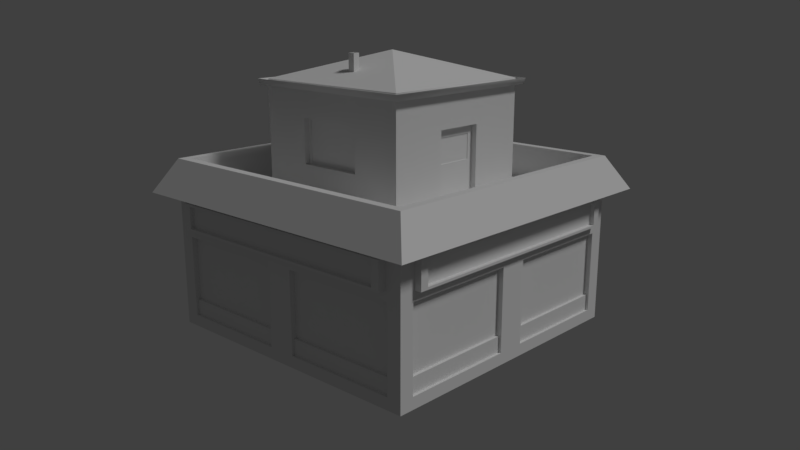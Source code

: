 # Source: Store.blend  (saved by Blender 2.79.0; exported with 4.5.12 LTS)
import bpy
from mathutils import Matrix  # noqa: F401  (used for matrix-valued properties, if any)

bpy.ops.wm.read_factory_settings(use_empty=True)
scene = bpy.context.scene
scene.name = 'Scene'

# ---- collections
col_collection_1 = bpy.data.collections.new('Collection 1'); scene.collection.children.link(col_collection_1)

# ---- materials (node trees are filled in below, after node groups)
mat_matstore2 = bpy.data.materials.new('MATStore2')
mat_matstore2.alpha_threshold = 0.0
mat_matstore2.use_transparent_shadow = False
mat_matstore2.roughness = 0.5

# ---- node groups
ng_auto_smooth = bpy.data.node_groups.new('Auto Smooth', 'GeometryNodeTree')
_s = ng_auto_smooth.interface.new_socket(name='Geometry', in_out='OUTPUT', socket_type='NodeSocketGeometry')
_s = ng_auto_smooth.interface.new_socket(name='Geometry', in_out='INPUT', socket_type='NodeSocketGeometry')
_s = ng_auto_smooth.interface.new_socket(name='Angle', in_out='INPUT', socket_type='NodeSocketFloat')
_s.subtype = 'ANGLE'
_s.min_value = 0.0
_s.max_value = 3.142
ng_auto_smooth.is_modifier = True
_N = ng_auto_smooth.nodes; _L = ng_auto_smooth.links
n0 = _N.new('NodeGroupOutput'); n0.name = 'Group Output'; n0.location = (480, -100)
n1 = _N.new('NodeGroupInput'); n1.name = 'Group Input'; n1.location = (-420, -300)
n2 = _N.new('NodeGroupInput'); n2.name = 'Group Input.001'; n2.location = (-60, -100)
n3 = _N.new('GeometryNodeSetShadeSmooth'); n3.name = 'Set Shade Smooth'; n3.location = (120, -100)
n3.domain = 'EDGE'
n4 = _N.new('GeometryNodeSetShadeSmooth'); n4.name = 'Set Shade Smooth.001'; n4.location = (300, -100)
n5 = _N.new('GeometryNodeInputMeshEdgeAngle'); n5.name = 'Edge Angle'; n5.location = (-420, -220)
n6 = _N.new('GeometryNodeInputEdgeSmooth'); n6.name = 'Is Edge Smooth'; n6.location = (-60, -160)
n7 = _N.new('GeometryNodeInputShadeSmooth'); n7.name = 'Is Face Smooth'; n7.location = (-240, -340)
n8 = _N.new('FunctionNodeBooleanMath'); n8.name = 'Boolean Math'; n8.location = (-60, -220)
n9 = _N.new('FunctionNodeCompare'); n9.name = 'Compare'; n9.location = (-240, -180)
n9.operation = 'LESS_EQUAL'
_L.new(n5.outputs[0], n9.inputs[0])
_L.new(n4.outputs[0], n0.inputs[0])
_L.new(n1.outputs[1], n9.inputs[1])
_L.new(n9.outputs[0], n8.inputs[0])
_L.new(n7.outputs[0], n8.inputs[1])
_L.new(n2.outputs[0], n3.inputs[0])
_L.new(n6.outputs[0], n3.inputs[1])
_L.new(n3.outputs[0], n4.inputs[0])
_L.new(n8.outputs[0], n3.inputs[2])
n0.is_active_output = True

# ---- material node trees

# ---- world
world_world = bpy.data.worlds.new('World'); scene.world = world_world
world_world.color = (0.05088, 0.05088, 0.05088)
world_world.use_sun_shadow = False
world_world.sun_shadow_jitter_overblur = 0.0
world_world.cycles.sampling_method = 'MANUAL'

# ---- cameras
cam_camera = bpy.data.cameras.new('Camera')
cam_camera.clip_end = 100.0
cam_camera.lens = 35.0
cam_camera.sensor_width = 32.0
cam_camera.sensor_height = 18.0
cam_camera.ortho_scale = 7.314
cam_camera.dof.focus_distance = 0.0
cam_camera.dof.aperture_fstop = 128.0

# ---- lights
light_lamp = bpy.data.lights.new('Lamp', 'SUN')
light_lamp.transmission_factor = 0.0
light_lamp.cutoff_distance = 30.0
light_lamp.angle = 0.1993
light_lamp.energy = 1.0
light_lamp.shadow_buffer_clip_start = 1.001
light_lamp.shadow_soft_size = 0.1
light_lamp.shadow_cascade_max_distance = 1000.0

# ---- meshes
me_cube_014 = bpy.data.meshes.new('Cube.014')
me_cube_014.from_pydata([(2.897, -2.965, -2.182), (2.897, -2.965, 0.9444), (-2.53, -2.965, -2.182), (-2.53, -2.965, 0.9444), (2.897, 2.462, -2.182), (2.897, 2.462, 0.9444), (-2.53, 2.462, -2.182), (-2.53, 2.462, 0.9444), (-2.53, -0.2512, 0.9444), (-2.53, -0.2512, -2.182), (2.897, -0.2512, 0.9444), (2.897, -0.2512, -2.182), (0.1838, -2.965, 0.9444), (0.1838, -2.965, -2.182), (0.1838, 2.462, 0.9444), (0.1838, 2.462, -2.182), (-2.53, 2.191, -0.4644), (-2.53, 2.191, -1.967), (-2.53, 0.02018, -1.967), (-2.53, 0.02018, -0.4644), (-2.53, -2.693, -0.4644), (-2.53, -2.693, -1.967), (-2.53, -0.5225, -1.967), (-2.53, -0.5225, -0.4644), (-2.258, -2.965, -0.4644), (-2.258, -2.965, -1.967), (-0.08758, -2.965, -1.967), (-0.08758, -2.965, -0.4644), (0.4551, -2.965, -1.967), (2.626, -2.965, -1.967), (2.626, -2.965, -0.4644), (0.4551, -2.965, -0.4644), (2.897, -2.693, -1.967), (2.897, -2.693, -0.4644), (2.897, -0.5225, -1.967), (2.897, -0.5225, -0.4644), (2.897, 2.191, -0.4644), (2.897, 2.191, -1.967), (2.897, 0.02018, -1.967), (2.897, 0.02018, -0.4644), (2.626, 2.462, -0.4644), (2.626, 2.462, -1.967), (0.4551, 2.462, -1.967), (0.4551, 2.462, -0.4644), (-1.716, 2.462, -0.4644), (-1.716, 2.462, -2.182), (-0.6303, 2.462, -2.182), (-0.6303, 2.462, -0.4644), (-0.6303, 2.462, -1.971), (-1.716, 2.462, -1.962), (-2.43, 2.191, -0.4644), (-2.43, 0.02018, -0.4644), (-2.43, -2.693, -0.4644), (-2.43, -0.5225, -0.4644), (2.797, -2.693, -0.4644), (2.797, -0.5225, -0.4644), (2.797, 2.191, -0.4644), (2.797, 0.02018, -0.4644), (-2.258, -2.865, -0.4644), (-0.08758, -2.865, -0.4644), (2.626, -2.865, -0.4644), (0.4551, -2.865, -0.4644), (2.626, 2.362, -0.4644), (0.4551, 2.362, -0.4644), (-0.6303, 2.362, -1.971), (-1.716, 2.362, -1.962), (-0.6303, 2.362, -0.4644), (-1.716, 2.362, -0.4644), (0.1838, -2.808, 0.9444), (-2.373, -2.808, 0.9444), (-2.373, -0.2512, 0.9444), (-2.373, 2.305, 0.9444), (0.1838, 2.305, 0.9444), (2.74, 2.305, 0.9444), (2.74, -0.2512, 0.9444), (2.74, -2.808, 0.9444), (3.255, -3.323, 0.3242), (0.1838, -2.808, 0.3248), (-2.373, -2.808, 0.3248), (-2.373, -0.2512, 0.3248), (-2.373, 2.305, 0.3248), (0.1838, 2.305, 0.3248), (2.74, 2.305, 0.3248), (2.74, -0.2512, 0.3248), (2.74, -2.808, 0.3248), (0.1838, -0.2512, 0.3248), (-2.888, -3.323, 0.3242), (-2.888, 2.821, 0.3242), (3.255, 2.821, 0.3242), (-2.888, -0.2512, 0.3242), (3.255, -0.2512, 0.3242), (0.1838, -3.323, 0.3242), (0.1838, 2.821, 0.3242), (-2.53, -2.965, 0.3242), (-2.53, 2.462, 0.3242), (2.897, 2.462, 0.3242), (-2.53, -0.2512, 0.3242), (2.897, -0.2512, 0.3242), (0.1838, -2.965, 0.3242), (0.1838, 2.462, 0.3242), (2.897, -2.965, 0.3242), (0.1838, 2.462, -1.968), (-2.53, 2.462, -1.967), (0.1838, 2.462, -0.4644), (-2.53, 2.462, -0.4644), (-0.5489, 2.462, -0.6149), (-0.5489, 2.462, -1.82), (0.1024, 2.462, -0.6149), (0.1024, 2.462, -1.818), (-1.797, 2.462, -0.6144), (-1.797, 2.462, -1.813), (-2.448, 2.462, -0.6144), (-2.448, 2.462, -1.816), (-0.5489, 2.358, -0.6149), (0.1024, 2.358, -0.6149), (-1.797, 2.358, -0.6144), (-2.448, 2.358, -0.6144), (-2.43, 2.191, -1.675), (-2.43, 0.02018, -1.675), (-2.43, -2.693, -1.675), (-2.43, -0.5225, -1.675), (2.797, -2.693, -1.675), (2.797, -0.5225, -1.675), (2.797, 2.191, -1.675), (2.797, 0.02018, -1.675), (-2.258, -2.865, -1.675), (-0.08758, -2.865, -1.675), (2.626, -2.865, -1.675), (0.4551, -2.865, -1.675), (2.626, 2.362, -1.675), (0.4551, 2.362, -1.675), (-0.5489, 2.358, -1.586), (0.1024, 2.358, -1.584), (-1.797, 2.358, -1.58), (-2.448, 2.358, -1.583), (-0.08758, -2.915, -1.967), (-2.258, -2.915, -1.967), (-2.258, -2.915, -1.675), (-0.08758, -2.915, -1.675), (2.626, -2.915, -1.967), (0.4551, -2.915, -1.967), (2.626, -2.915, -1.675), (0.4551, -2.915, -1.675), (-2.48, -2.693, -1.967), (-2.48, -0.5225, -1.967), (-2.48, -0.5225, -1.675), (-2.48, -2.693, -1.675), (-2.48, 2.191, -1.967), (-2.48, 0.02018, -1.967), (-2.48, 0.02018, -1.675), (-2.48, 2.191, -1.675), (-2.448, 2.41, -1.816), (-1.797, 2.41, -1.813), (-2.448, 2.41, -1.583), (-1.797, 2.41, -1.58), (-0.5489, 2.41, -1.82), (0.1024, 2.41, -1.818), (0.1024, 2.41, -1.584), (-0.5489, 2.41, -1.586), (2.626, 2.412, -1.967), (0.4551, 2.412, -1.967), (0.4551, 2.412, -1.675), (2.626, 2.412, -1.675), (2.847, 0.02018, -1.967), (2.847, 2.191, -1.967), (2.847, 2.191, -1.675), (2.847, 0.02018, -1.675), (2.847, -2.693, -1.967), (2.847, -0.5225, -1.967), (2.847, -0.5225, -1.675), (2.847, -2.693, -1.675), (-0.7388, 2.362, -0.5854), (-1.607, 2.362, -0.5854), (-0.7388, 2.362, -1.556), (-1.607, 2.362, -1.551), (-0.7388, 2.305, -0.5854), (-1.607, 2.305, -0.5854), (-0.7388, 2.305, -1.556), (-1.607, 2.305, -1.551), (-1.366, -1.786, 0.3544), (-1.366, -1.786, 2.354), (-1.366, 1.281, 0.3544), (-1.366, 1.281, 2.354), (1.702, -1.786, 0.3544), (1.702, -1.786, 2.354), (1.702, 1.281, 0.3544), (1.702, 1.281, 2.354), (-0.4454, 1.281, 1.754), (-0.4454, 1.281, 0.9544), (0.7816, 1.281, 1.754), (0.7816, 1.281, 0.9544), (-0.4454, -1.786, 0.9544), (-0.4454, -1.786, 1.754), (0.7816, -1.786, 1.754), (0.7816, -1.786, 0.9544), (-1.366, -0.866, 0.9544), (-1.366, -0.866, 1.754), (-1.366, 0.3611, 1.754), (-1.366, 0.3611, 0.9544), (1.702, 0.2077, 1.654), (1.702, -0.7126, 1.654), (1.702, -0.7126, 0.3544), (1.702, 0.2077, 0.3544), (1.602, 0.2077, 1.654), (1.602, -0.7126, 1.654), (1.602, -0.7126, 0.3544), (1.602, 0.2077, 0.3544), (-0.4454, -1.686, 0.9544), (-0.4454, -1.686, 1.754), (0.7816, -1.686, 1.754), (0.7816, -1.686, 0.9544), (-1.266, -0.866, 0.9544), (-1.266, -0.866, 1.754), (-1.266, 0.3611, 1.754), (-1.266, 0.3611, 0.9544), (-0.4454, 1.181, 1.754), (-0.4454, 1.181, 0.9544), (0.7816, 1.181, 1.754), (0.7816, 1.181, 0.9544), (-0.3841, 1.181, 1.714), (-0.3841, 1.181, 0.9944), (0.7202, 1.181, 1.714), (0.7202, 1.181, 0.9944), (-1.266, -0.8046, 0.9944), (-1.266, -0.8046, 1.714), (-1.266, 0.2997, 1.714), (-1.266, 0.2997, 0.9944), (-0.3841, -1.686, 0.9944), (-0.3841, -1.686, 1.714), (0.7202, -1.686, 1.714), (0.7202, -1.686, 0.9944), (1.602, 0.09793, 1.502), (1.602, -0.6028, 1.502), (1.602, -0.6028, 1.054), (1.602, 0.09793, 1.054), (1.592, 0.09793, 1.502), (1.592, -0.6028, 1.502), (1.592, -0.6028, 1.054), (1.592, 0.09793, 1.054), (-0.3841, -1.676, 0.9944), (-0.3841, -1.676, 1.714), (0.7202, -1.676, 1.714), (0.7202, -1.676, 0.9944), (-1.256, -0.8046, 0.9944), (-1.256, -0.8046, 1.714), (-1.256, 0.2997, 1.714), (-1.256, 0.2997, 0.9944), (-0.3841, 1.171, 1.714), (-0.3841, 1.171, 0.9944), (0.7202, 1.171, 1.714), (0.7202, 1.171, 0.9944), (-1.716, 2.625, -2.177), (-0.631, 2.625, -2.186), (-0.631, 2.462, -2.062), (-1.716, 2.462, -2.054), (-0.631, 2.625, -2.062), (-1.716, 2.625, -2.054), (0.1681, -0.2525, 2.847), (0.09545, -1.237, 2.33), (0.09545, -1.237, 2.842), (0.09545, -1.112, 2.33), (0.09545, -1.112, 2.842), (0.2196, -1.237, 2.33), (0.2196, -1.237, 2.842), (0.2196, -1.112, 2.33), (0.2196, -1.112, 2.842), (0.1142, -1.218, 2.842), (0.1142, -1.131, 2.842), (0.2008, -1.131, 2.842), (0.2008, -1.218, 2.842), (0.1142, -1.218, 2.597), (0.1142, -1.131, 2.597), (0.2008, -1.131, 2.597), (0.2008, -1.218, 2.597), (-2.214, 2.383, -0.2925), (-2.214, 2.383, 0.2034), (-2.214, 2.587, -0.2925), (-2.214, 2.587, 0.2034), (2.597, 2.383, -0.2925), (2.597, 2.383, 0.2034), (2.597, 2.587, -0.2925), (2.597, 2.587, 0.2034), (-2.064, 2.587, 0.1597), (-2.064, 2.587, -0.2488), (2.447, 2.587, 0.1597), (2.447, 2.587, -0.2488), (-2.064, 2.509, 0.1597), (-2.064, 2.509, -0.2488), (2.447, 2.509, 0.1597), (2.447, 2.509, -0.2488), (2.597, -2.899, -0.2925), (2.597, -2.899, 0.2034), (2.597, -3.103, -0.2925), (2.597, -3.103, 0.2034), (-2.214, -2.899, -0.2925), (-2.214, -2.899, 0.2034), (-2.214, -3.103, -0.2925), (-2.214, -3.103, 0.2034), (2.447, -3.103, 0.1597), (2.447, -3.103, -0.2488), (-2.064, -3.103, 0.1597), (-2.064, -3.103, -0.2488), (2.447, -3.025, 0.1597), (2.447, -3.025, -0.2488), (-2.064, -3.025, 0.1597), (-2.064, -3.025, -0.2488), (2.819, 2.145, -0.2925), (2.819, 2.145, 0.2034), (3.023, 2.145, -0.2925), (3.023, 2.145, 0.2034), (2.819, -2.666, -0.2925), (2.819, -2.666, 0.2034), (3.023, -2.666, -0.2925), (3.023, -2.666, 0.2034), (3.023, 1.995, 0.1597), (3.023, 1.995, -0.2488), (3.023, -2.516, 0.1597), (3.023, -2.516, -0.2488), (2.945, 1.995, 0.1597), (2.945, 1.995, -0.2488), (2.945, -2.516, 0.1597), (2.945, -2.516, -0.2488), (-2.459, -2.666, -0.2925), (-2.459, -2.666, 0.2034), (-2.663, -2.666, -0.2925), (-2.663, -2.666, 0.2034), (-2.459, 2.145, -0.2925), (-2.459, 2.145, 0.2034), (-2.663, 2.145, -0.2925), (-2.663, 2.145, 0.2034), (-2.663, -2.516, 0.1597), (-2.663, -2.516, -0.2488), (-2.663, 1.995, 0.1597), (-2.663, 1.995, -0.2488), (-2.585, -2.516, 0.1597), (-2.585, -2.516, -0.2488), (-2.585, 1.995, 0.1597), (-2.585, 1.995, -0.2488), (-1.498, 1.409, 2.352), (1.834, 1.409, 2.352), (-1.473, 1.384, 2.242), (1.809, 1.384, 2.242), (-1.391, 1.302, 2.242), (1.727, 1.302, 2.242), (-1.366, 1.277, 2.352), (1.702, 1.277, 2.352), (1.834, -1.914, 2.352), (-1.498, -1.914, 2.352), (1.809, -1.889, 2.242), (-1.473, -1.889, 2.242), (1.727, -1.807, 2.242), (-1.391, -1.807, 2.242), (1.702, -1.782, 2.352), (-1.366, -1.782, 2.352), (3.255, -3.323, 0.3242), (3.255, -3.323, 0.3242), (3.255, -3.323, 0.3242), (2.897, -2.965, 0.9444), (2.897, -2.965, 0.9444), (2.897, -2.965, 0.9444), (0.1838, -2.965, 0.9444), (-2.53, -2.965, 0.9444), (-2.53, -2.965, 0.9444), (-2.53, -2.965, 0.9444), (2.897, -2.965, -2.182), (-2.53, -0.2512, 0.9444), (-2.53, 2.462, 0.9444), (-2.53, 2.462, 0.9444), (-2.53, 2.462, 0.9444), (-2.53, 2.462, -1.967), (-2.53, 2.462, -1.967), (-2.53, 2.462, -2.182), (-2.53, -2.965, -2.182), (0.1838, 2.462, 0.9444), (2.897, 2.462, 0.9444), (2.897, 2.462, 0.9444), (2.897, 2.462, 0.9444), (-0.6303, 2.462, -1.971), (-0.6303, 2.462, -1.971), (-0.6303, 2.462, -1.971), (-1.716, 2.462, -1.962), (-1.716, 2.462, -1.962), (-1.716, 2.462, -1.962), (2.897, -0.2512, 0.9444), (2.897, 2.462, -2.182), (-2.373, -2.808, 0.9444), (-2.373, -2.808, 0.9444), (-2.373, -2.808, 0.9444), (0.1838, 2.462, -2.182), (-2.373, 2.305, 0.9444), (-2.373, 2.305, 0.9444), (-2.373, 2.305, 0.9444), (0.1838, 2.462, -1.968), (0.1838, 2.462, -1.968), (0.1838, 2.462, -1.968), (-2.53, 2.191, -1.967), (-2.53, 2.191, -1.967), (-2.53, 0.02018, -1.967), (-2.53, 0.02018, -1.967), (-2.53, 2.191, -0.4644), (-2.53, 2.191, -0.4644), (-2.53, 0.02018, -0.4644), (-2.53, 0.02018, -0.4644), (-2.53, -0.5225, -1.967), (-2.53, -0.5225, -1.967), (-2.53, -2.693, -1.967), (-2.53, -2.693, -1.967), (-2.53, -0.5225, -0.4644), (-2.53, -0.5225, -0.4644), (-2.53, -2.693, -0.4644), (-2.53, -2.693, -0.4644), (-2.258, -2.965, -1.967), (-2.258, -2.965, -1.967), (-0.08758, -2.965, -1.967), (-0.08758, -2.965, -1.967), (-2.258, -2.965, -0.4644), (-2.258, -2.965, -0.4644), (-0.08758, -2.965, -0.4644), (-0.08758, -2.965, -0.4644), (0.4551, -2.965, -1.967), (0.4551, -2.965, -1.967), (2.626, -2.965, -1.967), (2.626, -2.965, -1.967), (0.4551, -2.965, -0.4644), (0.4551, -2.965, -0.4644), (2.626, -2.965, -0.4644), (2.626, -2.965, -0.4644), (2.897, -2.693, -1.967), (2.897, -2.693, -1.967), (2.897, -0.5225, -1.967), (2.897, -0.5225, -1.967), (2.897, -2.693, -0.4644), (2.897, -2.693, -0.4644), (2.897, -0.5225, -0.4644), (2.897, -0.5225, -0.4644), (2.897, 0.02018, -1.967), (2.897, 0.02018, -1.967), (2.897, 2.191, -1.967), (2.897, 2.191, -1.967), (2.897, 0.02018, -0.4644), (2.897, 0.02018, -0.4644), (2.897, 2.191, -0.4644), (2.897, 2.191, -0.4644), (2.626, 2.462, -1.967), (2.626, 2.462, -1.967), (0.4551, 2.462, -1.967), (0.4551, 2.462, -1.967), (0.4551, 2.462, -1.967), (2.626, 2.462, -0.4644), (2.626, 2.462, -0.4644), (0.4551, 2.462, -0.4644), (0.4551, 2.462, -0.4644), (0.4551, 2.462, -0.4644), (-1.716, 2.462, -2.182), (-1.716, 2.462, -2.054), (-1.716, 2.462, -2.054), (-0.631, 2.462, -2.062), (-0.631, 2.462, -2.062), (-0.6303, 2.462, -0.4644), (-0.6303, 2.462, -0.4644), (-0.6303, 2.462, -0.4644), (-1.716, 2.462, -0.4644), (-1.716, 2.462, -0.4644), (-1.716, 2.462, -0.4644), (-0.6303, 2.462, -2.182), (-2.43, 2.191, -0.4644), (-2.43, 2.191, -0.4644), (-2.43, 0.02018, -0.4644), (-2.43, 0.02018, -0.4644), (-2.43, -0.5225, -0.4644), (-2.43, -0.5225, -0.4644), (-2.43, -2.693, -0.4644), (-2.43, -2.693, -0.4644), (-2.48, -2.693, -1.967), (-2.48, -2.693, -1.967), (-2.48, 0.02018, -1.967), (-2.48, 0.02018, -1.967), (2.797, -2.693, -1.675), (2.797, -2.693, -1.675), (2.797, -2.693, -0.4644), (2.797, -2.693, -0.4644), (2.797, -0.5225, -0.4644), (2.797, -0.5225, -0.4644), (2.797, 0.02018, -0.4644), (2.797, 0.02018, -0.4644), (2.797, 2.191, -0.4644), (2.797, 2.191, -0.4644), (2.847, -0.5225, -1.967), (2.847, -0.5225, -1.967), (-2.258, -2.865, -0.4644), (-2.258, -2.865, -0.4644), (-0.08758, -2.865, -0.4644), (-0.08758, -2.865, -0.4644), (2.626, -2.865, -1.675), (2.626, -2.865, -1.675), (2.626, -2.865, -0.4644), (2.626, -2.865, -0.4644), (0.4551, -2.865, -0.4644), (0.4551, -2.865, -0.4644), (-0.08758, -2.915, -1.967), (-0.08758, -2.915, -1.967), (-2.258, -2.915, -1.967), (-2.258, -2.915, -1.967), (0.4551, -2.915, -1.967), (0.4551, -2.915, -1.967), (2.626, 2.362, -0.4644), (2.626, 2.362, -0.4644), (0.4551, 2.362, -0.4644), (0.4551, 2.362, -0.4644), (0.1024, 2.41, -1.584), (0.1024, 2.41, -1.584), (-0.5489, 2.41, -1.586), (-0.5489, 2.41, -1.586), (0.4551, 2.412, -1.967), (0.4551, 2.412, -1.967), (-0.6303, 2.362, -1.971), (-0.6303, 2.362, -1.971), (-1.716, 2.362, -1.962), (-1.716, 2.362, -1.962), (-0.6303, 2.362, -0.4644), (-0.6303, 2.362, -0.4644), (-1.716, 2.362, -0.4644), (-1.716, 2.362, -0.4644), (0.1838, -2.808, 0.9444), (-2.373, -0.2512, 0.9444), (0.1838, 2.305, 0.9444), (2.74, 2.305, 0.9444), (2.74, 2.305, 0.9444), (2.74, 2.305, 0.9444), (2.74, -0.2512, 0.9444), (2.74, -2.808, 0.9444), (2.74, -2.808, 0.9444), (2.74, -2.808, 0.9444), (-2.373, -2.808, 0.3248), (-2.373, -2.808, 0.3248), (-2.373, 2.305, 0.3248), (-2.373, 2.305, 0.3248), (0.1838, -2.808, 0.3248), (-2.373, -0.2512, 0.3248), (0.1838, 2.305, 0.3248), (2.74, 2.305, 0.3248), (2.74, 2.305, 0.3248), (2.74, -0.2512, 0.3248), (2.74, -2.808, 0.3248), (2.74, -2.808, 0.3248), (2.897, -2.965, 0.3242), (2.897, -2.965, 0.3242), (2.897, -2.965, 0.3242), (-2.888, -3.323, 0.3242), (-2.888, -3.323, 0.3242), (-2.888, -3.323, 0.3242), (-2.888, 2.821, 0.3242), (-2.888, 2.821, 0.3242), (-2.888, 2.821, 0.3242), (3.255, 2.821, 0.3242), (3.255, 2.821, 0.3242), (3.255, 2.821, 0.3242), (0.1838, 2.821, 0.3242), (0.1838, -3.323, 0.3242), (3.255, -0.2512, 0.3242), (-2.888, -0.2512, 0.3242), (-2.53, -2.965, 0.3242), (-2.53, -2.965, 0.3242), (-2.53, -2.965, 0.3242), (-2.53, 2.462, 0.3242), (-2.53, 2.462, 0.3242), (-2.53, 2.462, 0.3242), (2.897, 2.462, 0.3242), (2.897, 2.462, 0.3242), (2.897, 2.462, 0.3242), (0.1838, 2.462, 0.3242), (0.1838, -2.965, 0.3242), (2.897, -0.2512, 0.3242), (-2.53, -0.2512, 0.3242), (0.1838, 2.462, -0.4644), (0.1838, 2.462, -0.4644), (-2.53, 2.462, -0.4644), (-2.53, 2.462, -0.4644), (0.1024, 2.462, -1.818), (0.1024, 2.462, -1.818), (-0.5489, 2.462, -1.82), (-0.5489, 2.462, -1.82), (0.1024, 2.462, -0.6149), (0.1024, 2.462, -0.6149), (-0.5489, 2.462, -0.6149), (-0.5489, 2.462, -0.6149), (-2.448, 2.462, -1.816), (-2.448, 2.462, -1.816), (-1.797, 2.462, -1.813), (-1.797, 2.462, -1.813), (-2.448, 2.462, -0.6144), (-2.448, 2.462, -0.6144), (-1.797, 2.462, -0.6144), (-1.797, 2.462, -0.6144), (0.1024, 2.358, -0.6149), (0.1024, 2.358, -0.6149), (-0.5489, 2.358, -0.6149), (-0.5489, 2.358, -0.6149), (-2.448, 2.358, -0.6144), (-2.448, 2.358, -0.6144), (-1.797, 2.358, -0.6144), (-1.797, 2.358, -0.6144), (-1.797, 2.41, -1.813), (-1.797, 2.41, -1.813), (0.1024, 2.41, -1.818), (0.1024, 2.41, -1.818), (-2.43, 2.191, -1.675), (-2.43, 2.191, -1.675), (-2.43, 0.02018, -1.675), (-2.43, 0.02018, -1.675), (-2.43, -2.693, -1.675), (-2.43, -2.693, -1.675), (-2.43, -0.5225, -1.675), (-2.43, -0.5225, -1.675), (2.797, -0.5225, -1.675), (2.797, -0.5225, -1.675), (2.797, 2.191, -1.675), (2.797, 2.191, -1.675), (2.797, 0.02018, -1.675), (2.797, 0.02018, -1.675), (-2.258, -2.865, -1.675), (-2.258, -2.865, -1.675), (-0.08758, -2.865, -1.675), (-0.08758, -2.865, -1.675), (0.4551, -2.865, -1.675), (0.4551, -2.865, -1.675), (2.626, 2.362, -1.675), (2.626, 2.362, -1.675), (0.4551, 2.362, -1.675), (0.4551, 2.362, -1.675), (-0.5489, 2.358, -1.586), (-0.5489, 2.358, -1.586), (0.1024, 2.358, -1.584), (0.1024, 2.358, -1.584), (-1.797, 2.358, -1.58), (-1.797, 2.358, -1.58), (-2.448, 2.358, -1.583), (-2.448, 2.358, -1.583), (-2.448, 2.41, -1.583), (-2.448, 2.41, -1.583), (-1.797, 2.41, -1.58), (-1.797, 2.41, -1.58), (0.4551, 2.412, -1.675), (0.4551, 2.412, -1.675), (2.626, 2.412, -1.675), (2.626, 2.412, -1.675), (2.626, -2.915, -1.675), (2.626, -2.915, -1.675), (-2.258, -2.915, -1.675), (-2.258, -2.915, -1.675), (0.4551, -2.915, -1.675), (0.4551, -2.915, -1.675), (2.847, 2.191, -1.675), (2.847, 2.191, -1.675), (2.847, -0.5225, -1.675), (2.847, -0.5225, -1.675), (-2.48, 0.02018, -1.675), (-2.48, 0.02018, -1.675), (-2.48, 2.191, -1.675), (-2.48, 2.191, -1.675), (-2.48, -0.5225, -1.675), (-2.48, -0.5225, -1.675), (2.847, 0.02018, -1.675), (2.847, 0.02018, -1.675), (2.847, -2.693, -1.675), (2.847, -2.693, -1.675), (-0.08758, -2.915, -1.675), (-0.08758, -2.915, -1.675), (-2.48, -2.693, -1.675), (-2.48, -2.693, -1.675), (2.626, -2.915, -1.967), (2.626, -2.915, -1.967), (-2.48, -0.5225, -1.967), (-2.48, -0.5225, -1.967), (-2.48, 2.191, -1.967), (-2.48, 2.191, -1.967), (-2.448, 2.41, -1.816), (-2.448, 2.41, -1.816), (-0.5489, 2.41, -1.82), (-0.5489, 2.41, -1.82), (2.626, 2.412, -1.967), (2.626, 2.412, -1.967), (2.847, 0.02018, -1.967), (2.847, 0.02018, -1.967), (2.847, 2.191, -1.967), (2.847, 2.191, -1.967), (2.847, -2.693, -1.967), (2.847, -2.693, -1.967), (-0.7388, 2.362, -0.5854), (-0.7388, 2.362, -0.5854), (-1.607, 2.362, -0.5854), (-1.607, 2.362, -0.5854), (-0.7388, 2.362, -1.556), (-0.7388, 2.362, -1.556), (-1.607, 2.362, -1.551), (-1.607, 2.362, -1.551), (-0.7388, 2.305, -0.5854), (-0.7388, 2.305, -0.5854), (-1.607, 2.305, -0.5854), (-1.607, 2.305, -0.5854), (-0.7388, 2.305, -1.556), (-0.7388, 2.305, -1.556), (-1.607, 2.305, -1.551), (-1.607, 2.305, -1.551), (-1.366, -1.786, 0.3544), (-1.366, -1.786, 0.3544), (-1.366, -1.786, 0.3544), (-1.366, -1.786, 2.354), (-1.366, -1.786, 2.354), (-1.366, -1.786, 2.354), (-1.366, -1.786, 2.354), (-1.366, -1.786, 2.354), (-1.366, 1.281, 2.354), (-1.366, 1.281, 2.354), (-1.366, 1.281, 2.354), (-1.366, 1.281, 2.354), (-1.366, 1.281, 0.3544), (-1.366, 1.281, 0.3544), (1.702, 1.281, 2.354), (1.702, 1.281, 2.354), (1.702, 1.281, 2.354), (1.702, 1.281, 0.3544), (1.702, -1.786, 2.354), (1.702, -1.786, 2.354), (1.702, -1.786, 2.354), (1.702, -1.786, 2.354), (1.702, -1.786, 0.3544), (1.702, -1.786, 0.3544), (1.702, 0.2077, 0.3544), (-0.4454, 1.281, 1.754), (-0.4454, 1.281, 1.754), (-0.4454, 1.281, 0.9544), (-0.4454, 1.281, 0.9544), (0.7816, 1.281, 1.754), (0.7816, 1.281, 1.754), (0.7816, 1.281, 0.9544), (0.7816, 1.281, 0.9544), (-0.4454, -1.786, 0.9544), (-0.4454, -1.786, 0.9544), (-0.4454, -1.786, 0.9544), (-0.4454, -1.786, 1.754), (-0.4454, -1.786, 1.754), (-0.4454, -1.786, 1.754), (0.7816, -1.786, 1.754), (0.7816, -1.786, 1.754), (0.7816, -1.786, 1.754), (0.7816, -1.786, 0.9544), (0.7816, -1.786, 0.9544), (0.7816, -1.786, 0.9544), (-1.366, -0.866, 0.9544), (-1.366, -0.866, 0.9544), (-1.366, -0.866, 0.9544), (-1.366, -0.866, 1.754), (-1.366, -0.866, 1.754), (-1.366, -0.866, 1.754), (-1.366, 0.3611, 1.754), (-1.366, 0.3611, 1.754), (-1.366, 0.3611, 1.754), (-1.366, 0.3611, 0.9544), (-1.366, 0.3611, 0.9544), (-1.366, 0.3611, 0.9544), (1.702, 0.2077, 1.654), (1.702, 0.2077, 1.654), (1.702, -0.7126, 1.654), (1.702, -0.7126, 1.654), (1.702, -0.7126, 0.3544), (-0.3841, 1.181, 1.714), (-0.3841, 1.181, 1.714), (-0.3841, 1.181, 1.714), (-0.3841, 1.181, 0.9944), (-0.3841, 1.181, 0.9944), (-0.3841, 1.181, 0.9944), (1.602, 0.2077, 1.654), (1.602, 0.2077, 1.654), (1.602, -0.7126, 1.654), (1.602, -0.7126, 1.654), (1.602, -0.7126, 0.3544), (1.602, 0.2077, 0.3544), (-0.4454, -1.686, 0.9544), (-0.4454, -1.686, 0.9544), (-0.4454, -1.686, 0.9544), (-0.4454, -1.686, 1.754), (-0.4454, -1.686, 1.754), (-0.4454, -1.686, 1.754), (0.7816, -1.686, 1.754), (0.7816, -1.686, 1.754), (0.7816, -1.686, 1.754), (0.7816, -1.686, 0.9544), (0.7816, -1.686, 0.9544), (0.7816, -1.686, 0.9544), (-1.266, -0.866, 0.9544), (-1.266, -0.866, 0.9544), (-1.266, -0.866, 0.9544), (-1.266, -0.866, 1.754), (-1.266, -0.866, 1.754), (-1.266, -0.866, 1.754), (-1.266, 0.3611, 1.754), (-1.266, 0.3611, 1.754), (-1.266, 0.3611, 1.754), (-1.266, 0.3611, 0.9544), (-1.266, 0.3611, 0.9544), (-1.266, 0.3611, 0.9544), (-0.4454, 1.181, 1.754), (-0.4454, 1.181, 1.754), (-0.4454, 1.181, 1.754), (-0.4454, 1.181, 0.9544), (-0.4454, 1.181, 0.9544), (-0.4454, 1.181, 0.9544), (0.7816, 1.181, 1.754), (0.7816, 1.181, 1.754), (0.7816, 1.181, 1.754), (0.7816, 1.181, 0.9544), (0.7816, 1.181, 0.9544), (0.7816, 1.181, 0.9544), (0.7202, 1.181, 1.714), (0.7202, 1.181, 1.714), (0.7202, 1.181, 1.714), (0.7202, 1.181, 0.9944), (0.7202, 1.181, 0.9944), (0.7202, 1.181, 0.9944), (-1.266, -0.8046, 0.9944), (-1.266, -0.8046, 0.9944), (-1.266, -0.8046, 0.9944), (-1.266, -0.8046, 1.714), (-1.266, -0.8046, 1.714), (-1.266, -0.8046, 1.714), (-1.266, 0.2997, 1.714), (-1.266, 0.2997, 1.714), (-1.266, 0.2997, 1.714), (-1.266, 0.2997, 0.9944), (-1.266, 0.2997, 0.9944), (-1.266, 0.2997, 0.9944), (-0.3841, -1.686, 0.9944), (-0.3841, -1.686, 0.9944), (-0.3841, -1.686, 0.9944), (-0.3841, -1.686, 1.714), (-0.3841, -1.686, 1.714), (-0.3841, -1.686, 1.714), (0.7202, -1.686, 1.714), (0.7202, -1.686, 1.714), (0.7202, -1.686, 1.714), (0.7202, -1.686, 0.9944), (0.7202, -1.686, 0.9944), (0.7202, -1.686, 0.9944), (1.602, 0.09793, 1.502), (1.602, 0.09793, 1.502), (1.602, -0.6028, 1.502), (1.602, -0.6028, 1.502), (1.602, -0.6028, 1.054), (1.602, -0.6028, 1.054), (1.602, 0.09793, 1.054), (1.602, 0.09793, 1.054), (1.592, 0.09793, 1.502), (1.592, 0.09793, 1.502), (1.592, -0.6028, 1.502), (1.592, -0.6028, 1.502), (1.592, -0.6028, 1.054), (1.592, -0.6028, 1.054), (1.592, 0.09793, 1.054), (1.592, 0.09793, 1.054), (-0.3841, -1.676, 0.9944), (-0.3841, -1.676, 0.9944), (-0.3841, -1.676, 1.714), (-0.3841, -1.676, 1.714), (0.7202, -1.676, 1.714), (0.7202, -1.676, 1.714), (0.7202, -1.676, 0.9944), (0.7202, -1.676, 0.9944), (-1.256, -0.8046, 0.9944), (-1.256, -0.8046, 0.9944), (-1.256, -0.8046, 1.714), (-1.256, -0.8046, 1.714), (-1.256, 0.2997, 1.714), (-1.256, 0.2997, 1.714), (-1.256, 0.2997, 0.9944), (-1.256, 0.2997, 0.9944), (-0.3841, 1.171, 1.714), (-0.3841, 1.171, 1.714), (-0.3841, 1.171, 0.9944), (-0.3841, 1.171, 0.9944), (0.7202, 1.171, 1.714), (0.7202, 1.171, 1.714), (0.7202, 1.171, 0.9944), (0.7202, 1.171, 0.9944), (-0.631, 2.625, -2.186), (-1.716, 2.625, -2.177), (-1.716, 2.625, -2.054), (-1.716, 2.625, -2.054), (-0.631, 2.625, -2.062), (-0.631, 2.625, -2.062), (0.1681, -0.2525, 2.847), (0.1681, -0.2525, 2.847), (0.1681, -0.2525, 2.847), (0.09545, -1.237, 2.33), (0.09545, -1.237, 2.842), (0.09545, -1.237, 2.842), (0.09545, -1.237, 2.842), (0.09545, -1.112, 2.842), (0.09545, -1.112, 2.842), (0.09545, -1.112, 2.842), (0.09545, -1.112, 2.33), (0.2196, -1.112, 2.842), (0.2196, -1.112, 2.842), (0.2196, -1.112, 2.842), (0.2196, -1.112, 2.33), (0.2196, -1.237, 2.842), (0.2196, -1.237, 2.842), (0.2196, -1.237, 2.842), (0.2196, -1.237, 2.33), (0.1142, -1.218, 2.842), (0.1142, -1.218, 2.842), (0.1142, -1.218, 2.842), (0.1142, -1.131, 2.842), (0.1142, -1.131, 2.842), (0.1142, -1.131, 2.842), (0.2008, -1.131, 2.842), (0.2008, -1.131, 2.842), (0.2008, -1.131, 2.842), (0.2008, -1.218, 2.842), (0.2008, -1.218, 2.842), (0.2008, -1.218, 2.842), (0.1142, -1.218, 2.597), (0.1142, -1.218, 2.597), (0.1142, -1.131, 2.597), (0.1142, -1.131, 2.597), (0.2008, -1.131, 2.597), (0.2008, -1.131, 2.597), (0.2008, -1.218, 2.597), (0.2008, -1.218, 2.597), (-2.214, 2.383, -0.2925), (-2.214, 2.383, 0.2034), (-2.214, 2.587, 0.2034), (-2.214, 2.587, 0.2034), (-2.214, 2.587, 0.2034), (-2.214, 2.587, -0.2925), (-2.214, 2.587, -0.2925), (-2.214, 2.587, -0.2925), (2.597, 2.587, 0.2034), (2.597, 2.587, 0.2034), (2.597, 2.587, 0.2034), (2.597, 2.587, -0.2925), (2.597, 2.587, -0.2925), (2.597, 2.587, -0.2925), (2.597, 2.383, 0.2034), (2.597, 2.383, -0.2925), (-2.064, 2.587, 0.1597), (-2.064, 2.587, 0.1597), (-2.064, 2.587, 0.1597), (-2.064, 2.587, -0.2488), (-2.064, 2.587, -0.2488), (-2.064, 2.587, -0.2488), (2.447, 2.587, 0.1597), (2.447, 2.587, 0.1597), (2.447, 2.587, 0.1597), (2.447, 2.587, -0.2488), (2.447, 2.587, -0.2488), (2.447, 2.587, -0.2488), (-2.064, 2.509, 0.1597), (-2.064, 2.509, 0.1597), (-2.064, 2.509, -0.2488), (-2.064, 2.509, -0.2488), (2.447, 2.509, 0.1597), (2.447, 2.509, 0.1597), (2.447, 2.509, -0.2488), (2.447, 2.509, -0.2488), (2.597, -2.899, -0.2925), (2.597, -2.899, 0.2034), (2.597, -3.103, 0.2034), (2.597, -3.103, 0.2034), (2.597, -3.103, 0.2034), (2.597, -3.103, -0.2925), (2.597, -3.103, -0.2925), (2.597, -3.103, -0.2925), (-2.214, -3.103, 0.2034), (-2.214, -3.103, 0.2034), (-2.214, -3.103, 0.2034), (-2.214, -3.103, -0.2925), (-2.214, -3.103, -0.2925), (-2.214, -3.103, -0.2925), (-2.214, -2.899, 0.2034), (-2.214, -2.899, -0.2925), (2.447, -3.103, 0.1597), (2.447, -3.103, 0.1597), (2.447, -3.103, 0.1597), (2.447, -3.103, -0.2488), (2.447, -3.103, -0.2488), (2.447, -3.103, -0.2488), (-2.064, -3.103, 0.1597), (-2.064, -3.103, 0.1597), (-2.064, -3.103, 0.1597), (-2.064, -3.103, -0.2488), (-2.064, -3.103, -0.2488), (-2.064, -3.103, -0.2488), (2.447, -3.025, 0.1597), (2.447, -3.025, 0.1597), (2.447, -3.025, -0.2488), (2.447, -3.025, -0.2488), (-2.064, -3.025, 0.1597), (-2.064, -3.025, 0.1597), (-2.064, -3.025, -0.2488), (-2.064, -3.025, -0.2488), (2.819, 2.145, -0.2925), (2.819, 2.145, 0.2034), (3.023, 2.145, 0.2034), (3.023, 2.145, 0.2034), (3.023, 2.145, 0.2034), (3.023, 2.145, -0.2925), (3.023, 2.145, -0.2925), (3.023, 2.145, -0.2925), (3.023, -2.666, 0.2034), (3.023, -2.666, 0.2034), (3.023, -2.666, 0.2034), (3.023, -2.666, -0.2925), (3.023, -2.666, -0.2925), (3.023, -2.666, -0.2925), (2.819, -2.666, 0.2034), (2.819, -2.666, -0.2925), (3.023, 1.995, 0.1597), (3.023, 1.995, 0.1597), (3.023, 1.995, 0.1597), (3.023, 1.995, -0.2488), (3.023, 1.995, -0.2488), (3.023, 1.995, -0.2488), (3.023, -2.516, 0.1597), (3.023, -2.516, 0.1597), (3.023, -2.516, 0.1597), (3.023, -2.516, -0.2488), (3.023, -2.516, -0.2488), (3.023, -2.516, -0.2488), (2.945, 1.995, 0.1597), (2.945, 1.995, 0.1597), (2.945, 1.995, -0.2488), (2.945, 1.995, -0.2488), (2.945, -2.516, 0.1597), (2.945, -2.516, 0.1597), (2.945, -2.516, -0.2488), (2.945, -2.516, -0.2488), (-2.459, -2.666, -0.2925), (-2.459, -2.666, 0.2034), (-2.663, -2.666, 0.2034), (-2.663, -2.666, 0.2034), (-2.663, -2.666, 0.2034), (-2.663, -2.666, -0.2925), (-2.663, -2.666, -0.2925), (-2.663, -2.666, -0.2925), (-2.663, 2.145, 0.2034), (-2.663, 2.145, 0.2034), (-2.663, 2.145, 0.2034), (-2.663, 2.145, -0.2925), (-2.663, 2.145, -0.2925), (-2.663, 2.145, -0.2925), (-2.459, 2.145, 0.2034), (-2.459, 2.145, -0.2925), (-2.663, -2.516, 0.1597), (-2.663, -2.516, 0.1597), (-2.663, -2.516, 0.1597), (-2.663, -2.516, -0.2488), (-2.663, -2.516, -0.2488), (-2.663, -2.516, -0.2488), (-2.663, 1.995, 0.1597), (-2.663, 1.995, 0.1597), (-2.663, 1.995, 0.1597), (-2.663, 1.995, -0.2488), (-2.663, 1.995, -0.2488), (-2.663, 1.995, -0.2488), (-2.585, -2.516, 0.1597), (-2.585, -2.516, 0.1597), (-2.585, -2.516, -0.2488), (-2.585, -2.516, -0.2488), (-2.585, 1.995, 0.1597), (-2.585, 1.995, 0.1597), (-2.585, 1.995, -0.2488), (-2.585, 1.995, -0.2488)], [], [(414, 418, 666, 499), (369, 371, 395), (99, 451, 574), (422, 426, 646, 670), (358, 383, 529, 530), (566, 399, 401, 573), (563, 415, 417, 571), (360, 359, 531, 523), (567, 441, 437, 384), (9, 372, 405, 403), (361, 360, 523, 385), (546, 431, 433, 572), (566, 576, 399), (373, 367, 389, 525), (380, 377, 456, 455), (13, 364, 421, 419), (587, 591, 638, 676), (573, 401, 397, 9), (371, 9, 397, 395), (404, 672, 661, 408), (20, 472, 610, 668), (412, 501, 649, 416), (561, 410, 405, 372), (573, 9, 403, 23), (2, 13, 413, 411), (431, 546, 0, 427), (563, 2, 411, 415), (572, 433, 429, 11), (547, 30, 421, 364), (0, 11, 429, 427), (436, 682, 663, 440), (444, 680, 162, 40), (11, 384, 437, 435), (370, 104, 590, 586), (572, 439, 441, 567), (4, 388, 445, 443), (589, 602, 641, 593), (571, 13, 419, 423), (564, 461, 577), (406, 20, 668, 473), (402, 16, 465, 467), (438, 36, 652, 684), (442, 39, 483, 485), (434, 482, 614, 654), (430, 434, 654, 487), (418, 492, 622, 666), (425, 424, 497, 496), (510, 605, 679, 512), (158, 631, 633, 157), (450, 449, 505, 507), (645, 681, 514, 643), (381, 463, 522, 518), (517, 694, 692, 515), (378, 49, 65, 516), (462, 458, 519, 521), (526, 72, 539, 540), (524, 386, 533, 538), (72, 391, 535, 539), (390, 524, 538, 536), (366, 365, 70, 71), (383, 375, 527, 529), (365, 362, 387, 70), (374, 373, 525, 528), (85, 79, 534, 537), (81, 80, 79, 85), (541, 81, 85, 542), (542, 85, 537, 543), (69, 68, 77, 78), (68, 532, 544, 77), (74, 73, 82, 83), (75, 74, 83, 84), (368, 14, 557, 551), (357, 12, 558, 354), (376, 10, 559, 554), (363, 8, 560, 548), (12, 3, 549, 558), (8, 7, 552, 560), (14, 5, 555, 557), (10, 1, 356, 559), (553, 92, 570, 565), (355, 91, 98, 545), (556, 90, 97, 569), (550, 89, 96, 562), (91, 86, 93, 98), (89, 87, 94, 96), (92, 88, 95, 570), (90, 76, 100, 97), (582, 579, 604, 509), (388, 392, 445), (454, 886, 885, 453), (396, 674, 659, 400), (575, 393, 578, 583), (460, 48, 64, 66), (459, 575, 583, 585), (393, 379, 580, 578), (44, 382, 588, 592), (576, 369, 395, 399), (104, 44, 592, 590), (382, 370, 586, 588), (636, 598, 600, 634), (398, 19, 656, 475), (581, 584, 511, 678), (111, 109, 601, 599), (584, 597, 630, 511), (105, 107, 594, 596), (595, 632, 131, 113), (572, 11, 435, 439), (591, 116, 637, 638), (520, 515, 692, 688), (629, 627, 644, 642), (452, 508, 628, 161), (63, 506, 626, 130), (27, 24, 489, 491), (426, 495, 493, 646), (60, 498, 624, 494), (59, 490, 620, 623), (486, 484, 618, 616), (481, 479, 477, 615), (19, 468, 608, 656), (409, 407, 469, 471), (52, 470, 612, 611), (51, 466, 606, 609), (36, 56, 617, 652), (35, 432, 480, 55), (573, 23, 410, 561), (99, 574, 47), (571, 423, 30, 547), (25, 26, 500, 502), (420, 29, 671, 503), (22, 21, 474, 673), (17, 18, 476, 675), (110, 112, 677, 603), (446, 452, 161, 513), (108, 106, 155, 156), (41, 42, 160, 159), (114, 582, 509, 132), (38, 37, 685, 683), (568, 4, 443, 448), (428, 34, 488, 686), (99, 47, 461, 564), (693, 695, 703, 701), (67, 520, 688, 690), (517, 67, 690, 694), (698, 696, 700, 702), (689, 173, 177, 697), (174, 691, 699, 178), (172, 171, 175, 176), (134, 635, 640, 639), (153, 154, 152, 151), (118, 607, 658, 657), (149, 150, 147, 148), (613, 660, 669, 119), (146, 145, 144, 143), (621, 648, 667, 126), (138, 137, 136, 135), (127, 625, 650, 647), (141, 651, 504, 139), (122, 478, 664, 655), (169, 665, 687, 168), (123, 619, 662, 653), (165, 166, 163, 164), (379, 459, 585, 580), (62, 40, 162, 129), (115, 593, 641, 133), (571, 417, 413, 13), (50, 400, 659, 117), (53, 408, 661, 120), (99, 568, 448, 451), (28, 140, 142, 31), (33, 32, 167, 170), (61, 31, 142, 128), (58, 416, 649, 125), (54, 33, 170, 121), (57, 440, 663, 124), (101, 103, 43, 447), (713, 716, 758, 756), (714, 718, 733, 729), (707, 704, 737, 740), (712, 708, 890), (736, 732, 806, 812), (181, 714, 729, 731), (718, 721, 735, 733), (721, 181, 731, 735), (744, 741, 782, 785), (706, 727, 747, 738), (724, 709, 742, 745), (726, 723, 743, 746), (759, 750, 791, 800), (179, 710, 752, 749), (717, 705, 751, 760), (711, 715, 755, 753), (761, 728, 185, 719), (719, 722, 763, 761), (183, 765, 763, 722), (764, 201, 776, 775), (205, 777, 850, 848), (202, 762, 773, 206), (199, 200, 774, 772), (815, 817, 882, 881), (786, 783, 836, 839), (192, 739, 778, 781), (191, 748, 788, 779), (194, 193, 784, 787), (801, 792, 821, 830), (754, 757, 796, 794), (197, 198, 799, 797), (195, 196, 793, 790), (809, 811, 819, 816), (730, 734, 808, 803), (189, 190, 813, 810), (188, 187, 802, 805), (807, 804, 766, 769), (218, 216, 770, 818), (215, 217, 814, 767), (831, 822, 869, 875), (795, 798, 826, 824), (213, 214, 829, 827), (211, 212, 823, 820), (833, 842, 867, 861), (208, 780, 832, 835), (207, 789, 843, 834), (210, 209, 838, 841), (849, 851, 858, 857), (203, 204, 846, 844), (777, 203, 844, 850), (204, 205, 848, 846), (856, 859, 852, 854), (845, 847, 855, 853), (234, 231, 235, 238), (232, 233, 237, 236), (864, 862, 860, 866), (230, 840, 865, 242), (229, 837, 863, 241), (228, 227, 239, 240), (870, 872, 874, 868), (825, 828, 873, 871), (225, 226, 246, 245), (223, 224, 244, 243), (876, 880, 883, 878), (771, 768, 877, 879), (222, 220, 248, 250), (219, 221, 249, 247), (102, 380, 455, 45, 6), (254, 457, 889, 887), (256, 888, 252, 251), (394, 15, 464, 456, 377), (46, 884, 255, 253), (725, 720, 891), (180, 184, 892), (186, 182, 257), (894, 897, 900, 893), (898, 901, 904, 260), (902, 905, 908, 264), (906, 895, 258, 262), (912, 909, 921, 923), (899, 896, 911, 914), (259, 907, 919, 910), (903, 261, 913, 915), (263, 265, 916, 918), (927, 925, 924, 922), (266, 920, 928, 270), (917, 267, 271, 926), (269, 268, 272, 273), (930, 931, 934, 929), (938, 940, 954, 952), (939, 943, 944, 942), (953, 956, 963, 962), (274, 935, 941, 278), (279, 937, 932, 275), (280, 936, 949, 955), (933, 281, 951, 946), (276, 277, 945, 948), (957, 961, 964, 959), (950, 947, 958, 960), (285, 283, 287, 289), (282, 284, 288, 286), (966, 967, 970, 965), (974, 976, 990, 988), (975, 979, 980, 978), (989, 992, 999, 998), (290, 971, 977, 294), (295, 973, 968, 291), (296, 972, 985, 991), (969, 297, 987, 982), (292, 293, 981, 984), (993, 997, 1000, 995), (986, 983, 994, 996), (301, 299, 303, 305), (298, 300, 304, 302), (1002, 1003, 1006, 1001), (1010, 1012, 1026, 1024), (1011, 1015, 1016, 1014), (1025, 1028, 1035, 1034), (306, 1007, 1013, 310), (311, 1009, 1004, 307), (312, 1008, 1021, 1027), (1005, 313, 1023, 1018), (308, 309, 1017, 1020), (1029, 1033, 1036, 1031), (1022, 1019, 1030, 1032), (317, 315, 319, 321), (314, 316, 320, 318), (1038, 1039, 1042, 1037), (1046, 1048, 1062, 1060), (1047, 1051, 1052, 1050), (1061, 1064, 1071, 1070), (322, 1043, 1049, 326), (327, 1045, 1040, 323), (328, 1044, 1057, 1063), (1041, 329, 1059, 1054), (324, 325, 1053, 1056), (1065, 1069, 1072, 1067), (1058, 1055, 1066, 1068), (333, 331, 335, 337), (330, 332, 336, 334), (338, 339, 341, 340), (340, 341, 343, 342), (342, 343, 345, 344), (346, 347, 349, 348), (348, 349, 351, 350), (350, 351, 353, 352), (345, 343, 350, 352), (343, 341, 348, 350), (341, 339, 346, 348), (342, 344, 353, 351), (340, 342, 351, 349), (338, 340, 349, 347)])
me_cube_014.polygons.foreach_set('use_smooth', [True] * 327)
_k = set([(0, 11), (0, 546), (1, 10), (1, 356), (2, 13), (2, 563), (3, 12), (3, 549), (4, 388), (4, 568), (5, 14), (5, 555), (6, 45), (6, 102), (7, 8), (7, 552), (8, 363), (9, 371), (9, 372), (10, 376), (11, 384), (12, 357), (13, 364), (14, 368), (15, 394), (15, 464), (16, 402), (16, 465), (17, 18), (17, 675), (18, 476), (19, 398), (19, 468), (20, 406), (20, 472), (21, 22), (21, 474), (22, 673), (23, 403), (23, 410), (24, 27), (24, 489), (25, 26), (25, 502), (26, 500), (27, 491), (28, 31), (28, 140), (29, 420), (29, 671), (30, 421), (30, 423), (31, 61), (32, 33), (32, 167), (33, 54), (34, 428), (34, 488), (35, 55), (35, 432), (36, 56), (36, 438), (37, 38), (37, 685), (38, 683), (39, 442), (39, 483), (40, 62), (40, 444), (41, 42), (41, 159), (42, 160), (43, 103), (43, 447), (44, 104), (44, 382), (45, 455), (46, 253), (46, 884), (47, 461), (47, 574), (48, 64), (48, 460), (49, 65), (49, 378), (50, 117), (50, 400), (51, 466), (51, 609), (52, 470), (52, 611), (53, 120), (53, 408), (54, 121), (55, 480), (56, 617), (57, 124), (57, 440), (58, 125), (58, 416), (59, 490), (59, 623), (60, 494), (60, 498), (61, 128), (62, 129), (63, 130), (63, 506), (64, 66), (65, 516), (66, 460), (67, 517), (67, 520), (68, 69), (68, 532), (69, 78), (70, 71), (70, 387), (71, 366), (72, 391), (72, 526), (73, 74), (73, 82), (74, 75), (75, 84), (76, 90), (76, 100), (77, 78), (77, 544), (79, 80), (79, 534), (80, 81), (81, 541), (82, 83), (83, 84), (86, 91), (86, 93), (87, 89), (87, 94), (88, 92), (88, 95), (89, 550), (90, 556), (91, 355), (92, 553), (93, 98), (94, 96), (95, 570), (96, 562), (97, 100), (97, 569), (98, 545), (99, 564), (99, 568), (101, 103), (101, 447), (102, 380), (104, 370), (105, 107), (105, 596), (106, 108), (106, 155), (107, 594), (108, 156), (109, 111), (109, 601), (110, 112), (110, 603), (111, 599), (112, 677), (113, 131), (113, 595), (114, 132), (114, 582), (115, 133), (115, 593), (116, 591), (116, 637), (117, 659), (118, 607), (118, 657), (119, 613), (119, 669), (120, 661), (121, 170), (122, 478), (122, 655), (123, 619), (123, 653), (124, 663), (125, 649), (126, 621), (126, 667), (127, 625), (127, 647), (128, 142), (129, 162), (130, 626), (131, 632), (132, 509), (133, 641), (134, 635), (134, 639), (135, 136), (135, 138), (136, 137), (137, 138), (139, 141), (139, 504), (140, 142), (141, 651), (143, 144), (143, 146), (144, 145), (145, 146), (147, 148), (147, 150), (148, 149), (149, 150), (151, 152), (151, 153), (152, 154), (153, 154), (155, 156), (157, 158), (157, 633), (158, 631), (159, 160), (161, 513), (161, 628), (162, 680), (163, 164), (163, 166), (164, 165), (165, 166), (167, 170), (168, 169), (168, 687), (169, 665), (171, 172), (171, 175), (172, 176), (173, 177), (173, 689), (174, 178), (174, 691), (175, 176), (177, 697), (178, 699), (179, 710), (179, 749), (180, 184), (180, 892), (181, 714), (181, 721), (182, 186), (182, 257), (183, 722), (183, 765), (184, 892), (185, 719), (185, 728), (186, 257), (187, 188), (187, 802), (188, 805), (189, 190), (189, 810), (190, 813), (191, 748), (191, 779), (192, 739), (192, 781), (193, 194), (193, 784), (194, 787), (195, 196), (195, 790), (196, 793), (197, 198), (197, 797), (198, 799), (199, 200), (199, 772), (200, 774), (201, 764), (201, 776), (202, 206), (202, 762), (203, 204), (203, 777), (204, 205), (205, 777), (206, 773), (207, 789), (207, 834), (208, 780), (208, 835), (209, 210), (209, 838), (210, 841), (211, 212), (211, 820), (212, 823), (213, 214), (213, 827), (214, 829), (215, 217), (215, 767), (216, 218), (216, 770), (217, 814), (218, 818), (219, 221), (219, 247), (220, 222), (220, 248), (221, 249), (222, 250), (223, 224), (223, 243), (224, 244), (225, 226), (225, 245), (226, 246), (227, 228), (227, 239), (228, 240), (229, 241), (229, 837), (230, 242), (230, 840), (231, 234), (231, 235), (232, 233), (232, 236), (233, 237), (234, 238), (235, 238), (236, 237), (239, 240), (241, 863), (242, 865), (243, 244), (245, 246), (247, 249), (248, 250), (251, 252), (251, 256), (252, 888), (253, 255), (254, 457), (254, 887), (255, 884), (256, 888), (258, 262), (258, 895), (259, 907), (259, 910), (260, 898), (260, 904), (261, 903), (261, 913), (262, 906), (263, 265), (263, 918), (264, 902), (264, 908), (265, 916), (266, 270), (266, 920), (267, 271), (267, 917), (268, 269), (268, 272), (269, 273), (270, 928), (271, 926), (272, 273), (274, 278), (274, 935), (275, 279), (275, 932), (276, 277), (276, 948), (277, 945), (278, 941), (279, 937), (280, 936), (280, 955), (281, 933), (281, 951), (282, 284), (282, 286), (283, 285), (283, 287), (284, 288), (285, 289), (286, 288), (287, 289), (290, 294), (290, 971), (291, 295), (291, 968), (292, 293), (292, 984), (293, 981), (294, 977), (295, 973), (296, 972), (296, 991), (297, 969), (297, 987), (298, 300), (298, 302), (299, 301), (299, 303), (300, 304), (301, 305), (302, 304), (303, 305), (306, 310), (306, 1007), (307, 311), (307, 1004), (308, 309), (308, 1020), (309, 1017), (310, 1013), (311, 1009), (312, 1008), (312, 1027), (313, 1005), (313, 1023), (314, 316), (314, 318), (315, 317), (315, 319), (316, 320), (317, 321), (318, 320), (319, 321), (322, 326), (322, 1043), (323, 327), (323, 1040), (324, 325), (324, 1056), (325, 1053), (326, 1049), (327, 1045), (328, 1044), (328, 1063), (329, 1041), (329, 1059), (330, 332), (330, 334), (331, 333), (331, 335), (332, 336), (333, 337), (334, 336), (335, 337), (354, 357), (354, 558), (355, 545), (356, 559), (358, 383), (358, 530), (359, 360), (359, 531), (360, 361), (361, 385), (362, 365), (362, 387), (363, 548), (364, 547), (365, 366), (367, 373), (367, 389), (368, 551), (369, 371), (369, 576), (370, 382), (372, 561), (373, 374), (374, 528), (375, 383), (375, 527), (376, 554), (377, 380), (377, 394), (378, 516), (379, 393), (379, 459), (381, 463), (381, 518), (384, 567), (385, 523), (386, 524), (386, 533), (388, 392), (389, 525), (390, 524), (390, 536), (391, 535), (392, 445), (393, 575), (395, 397), (395, 399), (396, 400), (396, 674), (397, 401), (398, 475), (399, 401), (402, 467), (403, 405), (404, 408), (404, 672), (405, 410), (406, 473), (407, 409), (407, 469), (409, 471), (411, 413), (411, 415), (412, 416), (412, 501), (413, 417), (414, 418), (414, 499), (415, 417), (418, 492), (419, 421), (419, 423), (420, 503), (422, 426), (422, 670), (424, 425), (424, 497), (425, 496), (426, 495), (427, 429), (427, 431), (428, 686), (429, 433), (430, 434), (430, 487), (431, 433), (432, 480), (434, 482), (435, 437), (435, 439), (436, 440), (436, 682), (437, 441), (438, 684), (439, 441), (442, 485), (443, 445), (443, 448), (444, 680), (446, 452), (446, 513), (448, 451), (449, 450), (449, 505), (450, 507), (451, 574), (452, 508), (453, 454), (453, 885), (454, 886), (455, 456), (456, 464), (457, 889), (458, 462), (458, 519), (459, 575), (461, 577), (462, 521), (463, 522), (465, 467), (466, 606), (468, 608), (469, 471), (470, 612), (472, 610), (473, 668), (474, 673), (475, 656), (476, 675), (477, 479), (477, 615), (478, 664), (479, 481), (481, 615), (482, 614), (483, 485), (484, 486), (484, 618), (486, 616), (487, 654), (488, 686), (489, 491), (490, 620), (492, 622), (493, 495), (493, 646), (494, 624), (496, 497), (498, 624), (499, 666), (500, 502), (501, 649), (503, 671), (504, 651), (505, 507), (506, 626), (508, 628), (509, 604), (510, 512), (510, 605), (511, 630), (511, 678), (512, 679), (514, 643), (514, 681), (515, 517), (515, 520), (518, 522), (519, 521), (523, 531), (525, 528), (526, 540), (527, 529), (529, 530), (532, 544), (533, 538), (534, 537), (535, 539), (536, 538), (537, 543), (539, 540), (541, 542), (542, 543), (546, 572), (547, 571), (548, 560), (549, 558), (550, 562), (551, 557), (552, 560), (553, 565), (554, 559), (555, 557), (556, 569), (561, 573), (563, 571), (564, 577), (565, 570), (566, 573), (566, 576), (567, 572), (578, 580), (578, 583), (579, 582), (579, 604), (580, 585), (581, 584), (581, 678), (583, 585), (584, 597), (586, 588), (586, 590), (587, 591), (587, 676), (588, 592), (589, 593), (589, 602), (590, 592), (594, 596), (595, 632), (597, 630), (598, 600), (598, 636), (599, 601), (600, 634), (602, 641), (603, 677), (605, 679), (606, 609), (607, 658), (608, 656), (610, 668), (611, 612), (613, 660), (614, 654), (616, 618), (617, 652), (619, 662), (620, 623), (621, 648), (622, 666), (625, 650), (627, 629), (627, 644), (629, 642), (631, 633), (634, 636), (635, 640), (637, 638), (638, 676), (639, 640), (642, 644), (643, 645), (645, 681), (646, 670), (647, 650), (648, 667), (652, 684), (653, 662), (655, 664), (657, 658), (659, 674), (660, 669), (661, 672), (663, 682), (665, 687), (683, 685), (688, 690), (688, 692), (689, 697), (690, 694), (691, 699), (692, 694), (693, 695), (693, 701), (695, 703), (696, 698), (696, 700), (698, 702), (700, 702), (701, 703), (704, 707), (704, 737), (705, 717), (705, 751), (706, 727), (706, 738), (707, 740), (708, 712), (708, 890), (709, 724), (709, 742), (710, 752), (711, 715), (711, 753), (712, 890), (713, 716), (713, 756), (714, 718), (715, 755), (716, 758), (717, 760), (718, 721), (719, 722), (720, 725), (720, 891), (723, 726), (723, 743), (724, 745), (725, 891), (726, 746), (727, 747), (728, 761), (729, 731), (729, 733), (730, 734), (730, 803), (731, 735), (732, 736), (732, 806), (733, 735), (734, 808), (736, 812), (737, 740), (738, 747), (739, 778), (741, 744), (741, 782), (742, 745), (743, 746), (744, 785), (748, 788), (749, 752), (750, 759), (750, 791), (751, 760), (753, 755), (754, 757), (754, 794), (756, 758), (757, 796), (759, 800), (761, 763), (762, 773), (763, 765), (764, 775), (766, 769), (766, 804), (767, 814), (768, 771), (768, 877), (769, 807), (770, 818), (771, 879), (772, 774), (775, 776), (778, 781), (779, 788), (780, 832), (782, 785), (783, 786), (783, 836), (784, 787), (786, 839), (789, 843), (790, 793), (791, 800), (792, 801), (792, 821), (794, 796), (795, 798), (795, 824), (797, 799), (798, 826), (801, 830), (802, 805), (803, 808), (804, 807), (806, 812), (809, 811), (809, 816), (810, 813), (811, 819), (815, 817), (815, 881), (816, 819), (817, 882), (820, 823), (821, 830), (822, 831), (822, 869), (824, 826), (825, 828), (825, 871), (827, 829), (828, 873), (831, 875), (832, 835), (833, 842), (833, 861), (834, 843), (836, 839), (837, 863), (838, 841), (840, 865), (842, 867), (844, 846), (844, 850), (845, 847), (845, 853), (846, 848), (847, 855), (848, 850), (849, 851), (849, 857), (851, 858), (852, 854), (852, 859), (853, 855), (854, 856), (856, 859), (857, 858), (860, 862), (860, 866), (861, 867), (862, 864), (864, 866), (868, 870), (868, 874), (869, 875), (870, 872), (871, 873), (872, 874), (876, 878), (876, 880), (877, 879), (878, 883), (880, 883), (881, 882), (885, 886), (887, 889), (893, 894), (893, 900), (894, 897), (895, 906), (896, 899), (896, 911), (897, 900), (898, 901), (899, 914), (901, 904), (902, 905), (903, 915), (905, 908), (907, 919), (909, 912), (909, 921), (910, 919), (911, 914), (912, 923), (913, 915), (916, 918), (917, 926), (920, 928), (921, 923), (922, 924), (922, 927), (924, 925), (925, 927), (929, 930), (929, 934), (930, 931), (931, 934), (932, 937), (933, 946), (935, 941), (936, 949), (938, 940), (938, 952), (939, 942), (939, 943), (940, 954), (942, 944), (943, 944), (945, 948), (946, 951), (947, 950), (947, 958), (949, 955), (950, 960), (952, 954), (953, 956), (953, 962), (956, 963), (957, 959), (957, 961), (958, 960), (959, 964), (961, 964), (962, 963), (965, 966), (965, 970), (966, 967), (967, 970), (968, 973), (969, 982), (971, 977), (972, 985), (974, 976), (974, 988), (975, 978), (975, 979), (976, 990), (978, 980), (979, 980), (981, 984), (982, 987), (983, 986), (983, 994), (985, 991), (986, 996), (988, 990), (989, 992), (989, 998), (992, 999), (993, 995), (993, 997), (994, 996), (995, 1000), (997, 1000), (998, 999), (1001, 1002), (1001, 1006), (1002, 1003), (1003, 1006), (1004, 1009), (1005, 1018), (1007, 1013), (1008, 1021), (1010, 1012), (1010, 1024), (1011, 1014), (1011, 1015), (1012, 1026), (1014, 1016), (1015, 1016), (1017, 1020), (1018, 1023), (1019, 1022), (1019, 1030), (1021, 1027), (1022, 1032), (1024, 1026), (1025, 1028), (1025, 1034), (1028, 1035), (1029, 1031), (1029, 1033), (1030, 1032), (1031, 1036), (1033, 1036), (1034, 1035), (1037, 1038), (1037, 1042), (1038, 1039), (1039, 1042), (1040, 1045), (1041, 1054), (1043, 1049), (1044, 1057), (1046, 1048), (1046, 1060), (1047, 1050), (1047, 1051), (1048, 1062), (1050, 1052), (1051, 1052), (1053, 1056), (1054, 1059), (1055, 1058), (1055, 1066), (1057, 1063), (1058, 1068), (1060, 1062), (1061, 1064), (1061, 1070), (1064, 1071), (1065, 1067), (1065, 1069), (1066, 1068), (1067, 1072), (1069, 1072), (1070, 1071)])
me_cube_014.attributes.new('sharp_edge', 'BOOLEAN', 'EDGE').data.foreach_set('value', [ (min(e.vertices), max(e.vertices)) in _k for e in me_cube_014.edges])
_uv = me_cube_014.uv_layers.new(name='UVStore2')
_uv.uv.foreach_set('vector', [0.04776, 0.06806, 0.04776, 0.002745, 0.04994, 0.05536, 0.04994, 0.06806, 0.07036, 0.01207, 0.07036, 0.002716, 0.08216, 0.01207, 0.1883, 0.332, 0.1765, 0.2977, 0.1883, 0.2977, 0.01939, 0.06793, 0.01939, 0.002608, 0.02156, 0.05523, 0.02156, 0.06793, 0.02127, 0.5815, 0.137, 0.5815, 0.137, 0.5881, 0.02797, 0.5881, 0.07036, 0.1117, 0.08216, 0.07739, 0.1766, 0.07739, 0.1883, 0.1117, 0.07036, 0.4422, 0.08216, 0.4079, 0.1765, 0.4079, 0.1883, 0.4422, 0.137, 0.7403, 0.2527, 0.7403, 0.246, 0.747, 0.137, 0.747, 0.3063, 0.2219, 0.2945, 0.1876, 0.2945, 0.1222, 0.3063, 0.1129, 0.1883, 0.002716, 0.3063, 0.002716, 0.2945, 0.01207, 0.2001, 0.01207, 0.02127, 0.7403, 0.137, 0.7403, 0.137, 0.747, 0.02797, 0.747, 0.07036, 0.2219, 0.08216, 0.1876, 0.1766, 0.1876, 0.1883, 0.2219, 0.07036, 0.1117, 0.07036, 0.07739, 0.08216, 0.07739, 0.137, 0.6482, 0.02127, 0.6482, 0.02797, 0.6415, 0.137, 0.6415, 0.2743, 0.7287, 0.4025, 0.7297, 0.4024, 0.7405, 0.2743, 0.7395, 0.1883, 0.3333, 0.3063, 0.3333, 0.2945, 0.3426, 0.2001, 0.3426, 0.04065, 0.2739, 0.04065, 0.3262, 0.03838, 0.2841, 0.03838, 0.2739, 0.1883, 0.1117, 0.1766, 0.07739, 0.1766, 0.01207, 0.1883, 0.002716, 0.07036, 0.002716, 0.1883, 0.002716, 0.1766, 0.01207, 0.08216, 0.01207, 0.002622, 0.1623, 0.004796, 0.1623, 0.004792, 0.175, 0.0026, 0.2276, 0.002676, 0.002608, 0.007025, 0.00261, 0.007007, 0.05523, 0.004833, 0.05523, 0.04776, 0.1625, 0.04994, 0.1624, 0.04994, 0.1752, 0.04776, 0.2278, 0.3063, 0.1117, 0.2945, 0.07739, 0.2945, 0.01207, 0.3063, 0.002716, 0.1883, 0.1117, 0.1883, 0.002716, 0.2001, 0.01207, 0.2001, 0.07739, 0.07036, 0.3333, 0.1883, 0.3333, 0.1765, 0.3426, 0.08216, 0.3426, 0.08216, 0.1876, 0.07036, 0.2219, 0.07036, 0.1129, 0.08216, 0.1222, 0.07036, 0.4422, 0.07036, 0.3333, 0.08216, 0.3426, 0.08216, 0.4079, 0.1883, 0.2219, 0.1766, 0.1876, 0.1766, 0.1222, 0.1883, 0.1129, 0.3063, 0.4422, 0.2945, 0.4079, 0.2945, 0.3426, 0.3063, 0.3333, 0.07036, 0.1129, 0.1883, 0.1129, 0.1766, 0.1222, 0.08216, 0.1222, 0.05333, 0.1624, 0.05551, 0.1624, 0.05551, 0.1751, 0.05333, 0.2278, 0.02931, 0.1623, 0.02714, 0.1623, 0.02714, 0.1496, 0.02931, 0.097, 0.1883, 0.1129, 0.3063, 0.1129, 0.2945, 0.1222, 0.2001, 0.1222, 0.3063, 0.2324, 0.3063, 0.2977, 0.3028, 0.2912, 0.3028, 0.239, 0.1883, 0.2219, 0.2001, 0.1876, 0.2945, 0.1876, 0.3063, 0.2219, 0.07036, 0.2231, 0.1883, 0.2231, 0.1765, 0.2324, 0.08216, 0.2324, 0.04065, 0.2456, 0.03838, 0.2456, 0.03838, 0.2355, 0.04065, 0.1935, 0.1883, 0.4422, 0.1883, 0.3333, 0.2001, 0.3426, 0.2001, 0.4079, 0.3063, 0.332, 0.2709, 0.2977, 0.3063, 0.2977, 0.002654, 0.06793, 0.002676, 0.002608, 0.004833, 0.05523, 0.004828, 0.06793, 0.008248, 0.322, 0.008248, 0.2276, 0.0126, 0.2276, 0.0126, 0.322, 0.05333, 0.06806, 0.05333, 0.002749, 0.05551, 0.05536, 0.05551, 0.06806, 0.05333, 0.3222, 0.05333, 0.2278, 0.05768, 0.2278, 0.05768, 0.3222, 0.01817, 0.322, 0.01382, 0.322, 0.01382, 0.2694, 0.01599, 0.2694, 0.01817, 0.2567, 0.01817, 0.322, 0.01599, 0.2694, 0.01599, 0.2567, 0.04776, 0.002745, 0.05211, 0.002745, 0.05211, 0.05536, 0.04994, 0.05536, 0.01939, 0.322, 0.01939, 0.2276, 0.02374, 0.2276, 0.02374, 0.322, 0.687, 0.4009, 0.7025, 0.4009, 0.7025, 0.444, 0.687, 0.4439, 0.687, 0.4439, 0.6836, 0.4439, 0.6836, 0.4009, 0.687, 0.4009, 0.02931, 0.002608, 0.02931, 0.097, 0.02496, 0.097, 0.02496, 0.002608, 0.8975, 0.4005, 0.9168, 0.4005, 0.9168, 0.544, 0.8975, 0.544, 0.03053, 0.06775, 0.03053, 0.002608, 0.03488, 0.002608, 0.03488, 0.06775, 0.7553, 0.445, 0.7481, 0.4722, 0.6907, 0.4718, 0.6836, 0.4444, 0.03053, 0.1149, 0.03053, 0.06775, 0.03488, 0.06775, 0.03488, 0.1149, 0.03053, 0.2276, 0.03053, 0.1804, 0.03488, 0.1804, 0.03488, 0.2276, 0.246, 0.6415, 0.137, 0.6415, 0.137, 0.6151, 0.246, 0.6151, 0.137, 0.4826, 0.02797, 0.4826, 0.02797, 0.4562, 0.137, 0.4562, 0.137, 0.6415, 0.02797, 0.6415, 0.02797, 0.6151, 0.137, 0.6151, 0.246, 0.4826, 0.137, 0.4826, 0.137, 0.4562, 0.246, 0.4562, 0.2527, 0.4893, 0.137, 0.4893, 0.137, 0.4826, 0.246, 0.4826, 0.137, 0.5815, 0.2527, 0.5815, 0.246, 0.5881, 0.137, 0.5881, 0.137, 0.4893, 0.02127, 0.4893, 0.02797, 0.4826, 0.137, 0.4826, 0.2527, 0.6482, 0.137, 0.6482, 0.137, 0.6415, 0.246, 0.6415, 0.3912, 0.6034, 0.5004, 0.6034, 0.5004, 0.7126, 0.3912, 0.7126, 0.3912, 0.4943, 0.5004, 0.4943, 0.5004, 0.6034, 0.3912, 0.6034, 0.2821, 0.4943, 0.3912, 0.4943, 0.3912, 0.6034, 0.2821, 0.6034, 0.2821, 0.6034, 0.3912, 0.6034, 0.3912, 0.7126, 0.2821, 0.7126, 0.02797, 0.747, 0.137, 0.747, 0.137, 0.7734, 0.02797, 0.7734, 0.137, 0.747, 0.246, 0.747, 0.246, 0.7734, 0.137, 0.7734, 0.137, 0.5881, 0.246, 0.5881, 0.246, 0.6146, 0.137, 0.6146, 0.02797, 0.5881, 0.137, 0.5881, 0.137, 0.6146, 0.02797, 0.6146, 0.02127, 0.6482, 0.137, 0.6482, 0.137, 0.6787, 0.005994, 0.6787, 0.2527, 0.7403, 0.137, 0.7403, 0.137, 0.7098, 0.268, 0.7098, 0.2527, 0.5815, 0.137, 0.5815, 0.137, 0.5509, 0.268, 0.5509, 0.02127, 0.4893, 0.137, 0.4893, 0.137, 0.5199, 0.005994, 0.5199, 0.137, 0.7403, 0.02127, 0.7403, 0.005994, 0.7098, 0.137, 0.7098, 0.137, 0.4893, 0.2527, 0.4893, 0.268, 0.5199, 0.137, 0.5199, 0.137, 0.6482, 0.2527, 0.6482, 0.268, 0.6787, 0.137, 0.6787, 0.137, 0.5815, 0.02127, 0.5815, 0.005994, 0.5509, 0.137, 0.5509, 0.005994, 0.6787, 0.137, 0.6787, 0.137, 0.694, 0.02127, 0.694, 0.268, 0.7098, 0.137, 0.7098, 0.137, 0.6945, 0.2527, 0.6945, 0.268, 0.5509, 0.137, 0.5509, 0.137, 0.5356, 0.2527, 0.5356, 0.005994, 0.5199, 0.137, 0.5199, 0.137, 0.5351, 0.02127, 0.5351, 0.137, 0.7098, 0.005994, 0.7098, 0.02127, 0.6945, 0.137, 0.6945, 0.137, 0.5199, 0.268, 0.5199, 0.2527, 0.5351, 0.137, 0.5351, 0.137, 0.6787, 0.268, 0.6787, 0.2527, 0.694, 0.137, 0.694, 0.137, 0.5509, 0.005994, 0.5509, 0.02127, 0.5356, 0.137, 0.5356, 0.04065, 0.03092, 0.04065, 0.08322, 0.03838, 0.08322, 0.03838, 0.07305, 0.1883, 0.2231, 0.1883, 0.2324, 0.1765, 0.2324, 0.2549, 0.7587, 0.2741, 0.7587, 0.2741, 0.7733, 0.2549, 0.7738, 0.008248, 0.1623, 0.01042, 0.1623, 0.01042, 0.175, 0.008248, 0.2276, 0.1883, 0.2977, 0.1883, 0.2324, 0.1919, 0.2389, 0.1919, 0.2912, 0.03053, 0.1804, 0.03053, 0.1149, 0.03488, 0.1149, 0.03488, 0.1804, 0.2237, 0.2977, 0.1883, 0.2977, 0.1919, 0.2912, 0.2202, 0.2912, 0.1883, 0.2324, 0.2237, 0.2322, 0.2202, 0.2388, 0.1919, 0.2389, 0.2709, 0.2977, 0.2709, 0.2326, 0.2745, 0.2391, 0.2745, 0.2912, 0.07036, 0.07739, 0.07036, 0.01207, 0.08216, 0.01207, 0.08216, 0.07739, 0.3063, 0.2977, 0.2709, 0.2977, 0.2745, 0.2912, 0.3028, 0.2912, 0.2709, 0.2326, 0.3063, 0.2324, 0.3028, 0.239, 0.2745, 0.2391, 0.8333, 0.002618, 0.8332, 0.07636, 0.7836, 0.07634, 0.7837, 0.002806, 0.008248, 0.06793, 0.008248, 0.002608, 0.01042, 0.05523, 0.01042, 0.06793, 0.04065, 0.1115, 0.04065, 0.1639, 0.03838, 0.1217, 0.03838, 0.1115, 0.04065, 0.1652, 0.04065, 0.1935, 0.0361, 0.1935, 0.0361, 0.1652, 0.04065, 0.1639, 0.0361, 0.1639, 0.0361, 0.1217, 0.03838, 0.1217, 0.04065, 0.002608, 0.04065, 0.03092, 0.0361, 0.03092, 0.0361, 0.002608, 0.8045, 0.3797, 0.7307, 0.3797, 0.7305, 0.3301, 0.8045, 0.3301, 0.1883, 0.2219, 0.1883, 0.1129, 0.2001, 0.1222, 0.2001, 0.1876, 0.04065, 0.3262, 0.0361, 0.3262, 0.0361, 0.2841, 0.03838, 0.2841, 0.6836, 0.544, 0.6836, 0.4444, 0.6907, 0.4718, 0.6907, 0.536, 0.8942, 0.544, 0.8942, 0.4005, 0.8975, 0.4005, 0.8975, 0.544, 0.02931, 0.322, 0.02496, 0.322, 0.02496, 0.2694, 0.02714, 0.2694, 0.6373, 0.3544, 0.6373, 0.1891, 0.7295, 0.1891, 0.7295, 0.3544, 0.04776, 0.3222, 0.04776, 0.2278, 0.05211, 0.2278, 0.05211, 0.3222, 0.01939, 0.002608, 0.02374, 0.002608, 0.02374, 0.05523, 0.02156, 0.05523, 0.8758, 0.188, 0.7105, 0.188, 0.7105, 0.09584, 0.8758, 0.09584, 0.7826, 0.0948, 0.6172, 0.0948, 0.6172, 0.002618, 0.7826, 0.002618, 0.6162, 0.0948, 0.4509, 0.0948, 0.4509, 0.002618, 0.6162, 0.002618, 0.7094, 0.188, 0.5441, 0.188, 0.5441, 0.09584, 0.7094, 0.09584, 0.008248, 0.002608, 0.0126, 0.002608, 0.0126, 0.05523, 0.01042, 0.05523, 0.002567, 0.322, 0.0026, 0.2276, 0.006948, 0.2276, 0.006916, 0.322, 0.5441, 0.3544, 0.5441, 0.1891, 0.6363, 0.1891, 0.6363, 0.3544, 0.4509, 0.2612, 0.4509, 0.09584, 0.543, 0.09584, 0.543, 0.2612, 0.05333, 0.002749, 0.05768, 0.002749, 0.05768, 0.05536, 0.05551, 0.05536, 0.01817, 0.002608, 0.01817, 0.097, 0.01382, 0.097, 0.01382, 0.002608, 0.1883, 0.1117, 0.2001, 0.07739, 0.2945, 0.07739, 0.3063, 0.1117, 0.1883, 0.332, 0.1883, 0.2977, 0.2237, 0.2977, 0.1883, 0.4422, 0.2001, 0.4079, 0.2945, 0.4079, 0.3063, 0.4422, 0.04776, 0.1625, 0.04776, 0.06806, 0.04994, 0.06806, 0.04994, 0.1624, 0.01939, 0.1623, 0.01939, 0.06793, 0.02156, 0.06793, 0.02156, 0.1623, 0.002622, 0.1623, 0.002654, 0.06793, 0.004828, 0.06793, 0.004796, 0.1623, 0.008248, 0.1623, 0.008248, 0.06793, 0.01042, 0.06793, 0.01042, 0.1623, 0.04065, 0.2456, 0.04065, 0.2739, 0.03838, 0.2739, 0.03838, 0.2456, 0.02931, 0.2567, 0.02931, 0.322, 0.02714, 0.2694, 0.02714, 0.2567, 0.04065, 0.08322, 0.04065, 0.1115, 0.03838, 0.1115, 0.03838, 0.08322, 0.02931, 0.1623, 0.02931, 0.2567, 0.02714, 0.2567, 0.02714, 0.1623, 0.0361, 0.03092, 0.04065, 0.03092, 0.03838, 0.07305, 0.0361, 0.07305, 0.05333, 0.1624, 0.05333, 0.06806, 0.05551, 0.06806, 0.05551, 0.1624, 0.07036, 0.332, 0.07036, 0.2231, 0.08216, 0.2324, 0.08216, 0.2977, 0.01817, 0.1623, 0.01817, 0.2567, 0.01599, 0.2567, 0.01599, 0.1623, 0.1883, 0.332, 0.2237, 0.2977, 0.2709, 0.2977, 0.3063, 0.332, 0.8036, 0.3963, 0.861, 0.3963, 0.861, 0.4001, 0.8036, 0.4001, 0.7553, 0.544, 0.6836, 0.544, 0.6907, 0.536, 0.7481, 0.536, 0.7553, 0.445, 0.7553, 0.544, 0.7481, 0.536, 0.7481, 0.4722, 0.4509, 0.3284, 0.4509, 0.2622, 0.5248, 0.2622, 0.5244, 0.3284, 0.7394, 0.3963, 0.8036, 0.3963, 0.8036, 0.4001, 0.7394, 0.4001, 0.861, 0.3963, 0.9248, 0.3963, 0.9248, 0.4001, 0.861, 0.4001, 0.682, 0.3963, 0.7394, 0.3963, 0.7394, 0.4001, 0.682, 0.4001, 0.703, 0.4439, 0.703, 0.4009, 0.7064, 0.4009, 0.7064, 0.4439, 0.7064, 0.4439, 0.7064, 0.4009, 0.7218, 0.4009, 0.7219, 0.444, 0.7558, 0.544, 0.7558, 0.4005, 0.7591, 0.4005, 0.7591, 0.544, 0.7591, 0.544, 0.7591, 0.4005, 0.7784, 0.4005, 0.7784, 0.544, 0.825, 0.4005, 0.8283, 0.4005, 0.8283, 0.544, 0.825, 0.544, 0.8283, 0.544, 0.8283, 0.4005, 0.8476, 0.4005, 0.8476, 0.544, 0.8707, 0.544, 0.8674, 0.544, 0.8674, 0.4005, 0.8707, 0.4005, 0.8674, 0.4005, 0.8674, 0.544, 0.8481, 0.544, 0.8481, 0.4005, 0.8938, 0.4005, 0.8938, 0.544, 0.8904, 0.544, 0.8904, 0.4005, 0.8904, 0.4005, 0.8904, 0.544, 0.8711, 0.544, 0.8711, 0.4005, 0.8245, 0.4005, 0.8245, 0.544, 0.8212, 0.544, 0.8212, 0.4005, 0.8212, 0.4005, 0.8212, 0.544, 0.8019, 0.544, 0.8019, 0.4005, 0.8015, 0.4005, 0.8015, 0.544, 0.7982, 0.544, 0.7982, 0.4005, 0.7982, 0.4005, 0.7982, 0.544, 0.7788, 0.544, 0.7788, 0.4005, 0.2237, 0.2322, 0.2237, 0.2977, 0.2202, 0.2912, 0.2202, 0.2388, 0.02496, 0.097, 0.02931, 0.097, 0.02714, 0.1496, 0.02496, 0.1496, 0.0361, 0.1935, 0.04065, 0.1935, 0.03838, 0.2355, 0.0361, 0.2355, 0.1883, 0.4422, 0.1765, 0.4079, 0.1765, 0.3426, 0.1883, 0.3333, 0.0126, 0.2276, 0.008248, 0.2276, 0.01042, 0.175, 0.0126, 0.175, 0.006948, 0.2276, 0.0026, 0.2276, 0.004792, 0.175, 0.006966, 0.175, 0.1883, 0.332, 0.07036, 0.332, 0.08216, 0.2977, 0.1765, 0.2977, 0.01939, 0.1623, 0.02156, 0.1623, 0.02156, 0.175, 0.01939, 0.2276, 0.01817, 0.097, 0.01817, 0.1623, 0.01599, 0.1623, 0.01599, 0.1496, 0.02374, 0.2276, 0.01939, 0.2276, 0.02156, 0.175, 0.02374, 0.175, 0.05211, 0.2278, 0.04776, 0.2278, 0.04994, 0.1752, 0.05211, 0.1752, 0.01382, 0.097, 0.01817, 0.097, 0.01599, 0.1496, 0.01382, 0.1496, 0.05768, 0.2278, 0.05333, 0.2278, 0.05551, 0.1751, 0.05768, 0.1751, 0.1883, 0.2324, 0.1883, 0.2977, 0.1765, 0.2977, 0.1765, 0.2324, 0.3076, 0.2674, 0.3076, 0.1805, 0.3476, 0.2066, 0.3476, 0.2413, 0.4411, 0.3569, 0.3077, 0.3569, 0.3477, 0.3308, 0.4011, 0.3308, 0.3076, 0.1785, 0.3076, 0.09154, 0.3476, 0.1176, 0.3476, 0.1524, 0.91, 0.549, 0.9099, 0.8368, 0.766, 0.6931, 0.05852, 0.09083, 0.05852, 0.03748, 0.06287, 0.03748, 0.06287, 0.09083, 0.4411, 0.2699, 0.4411, 0.3569, 0.4011, 0.3308, 0.4011, 0.296, 0.3077, 0.3569, 0.3077, 0.2699, 0.3477, 0.296, 0.3477, 0.3308, 0.3077, 0.2699, 0.4411, 0.2699, 0.4011, 0.296, 0.3477, 0.296, 0.03053, 0.4051, 0.03053, 0.3518, 0.03488, 0.3518, 0.03488, 0.4051, 0.3076, 0.09154, 0.4409, 0.09154, 0.4009, 0.1176, 0.3476, 0.1176, 0.4409, 0.1785, 0.3076, 0.1785, 0.3476, 0.1524, 0.4009, 0.1524, 0.4409, 0.09154, 0.4409, 0.1785, 0.4009, 0.1524, 0.4009, 0.1176, 0.06409, 0.09083, 0.06409, 0.03748, 0.06844, 0.03748, 0.06844, 0.09083, 0.4409, 0.1805, 0.4409, 0.2674, 0.4009, 0.2413, 0.4009, 0.2066, 0.3076, 0.1805, 0.4409, 0.1805, 0.4009, 0.2066, 0.3476, 0.2066, 0.4409, 0.2674, 0.3076, 0.2674, 0.3476, 0.2413, 0.4009, 0.2413, 0.3943, 0.05919, 0.3943, 0.002665, 0.4409, 0.002665, 0.4409, 0.08963, 0.4409, 0.08963, 0.3076, 0.08963, 0.3542, 0.05919, 0.3943, 0.05919, 0.3076, 0.002665, 0.3542, 0.002665, 0.3542, 0.05919, 0.3076, 0.08963, 0.04187, 0.05913, 0.04187, 0.002608, 0.04622, 0.002608, 0.04622, 0.05913, 0.3119, 0.363, 0.3647, 0.363, 0.3584, 0.4031, 0.3182, 0.4031, 0.04187, 0.1557, 0.04187, 0.09915, 0.04622, 0.09915, 0.04622, 0.1557, 0.04187, 0.09915, 0.04187, 0.05913, 0.04622, 0.05913, 0.04622, 0.09915, 0.355, 0.4878, 0.384, 0.4878, 0.384, 0.4884, 0.355, 0.4884, 0.3822, 0.4836, 0.3119, 0.4836, 0.3154, 0.4813, 0.3787, 0.4813, 0.03053, 0.3518, 0.03053, 0.317, 0.03488, 0.317, 0.03488, 0.3518, 0.03053, 0.317, 0.03053, 0.2637, 0.03488, 0.2637, 0.03488, 0.317, 0.03053, 0.2637, 0.03053, 0.2289, 0.03488, 0.2289, 0.03488, 0.2637, 0.4352, 0.4088, 0.3649, 0.4088, 0.3684, 0.4066, 0.4317, 0.4066, 0.06409, 0.179, 0.06409, 0.1256, 0.06844, 0.1256, 0.06844, 0.179, 0.06409, 0.1256, 0.06409, 0.09083, 0.06844, 0.09083, 0.06844, 0.1256, 0.06409, 0.03748, 0.06409, 0.002694, 0.06844, 0.002694, 0.06844, 0.03748, 0.4528, 0.4377, 0.4528, 0.4836, 0.4493, 0.4813, 0.4493, 0.44, 0.05852, 0.179, 0.05852, 0.1256, 0.06287, 0.1256, 0.06287, 0.179, 0.05852, 0.1256, 0.05852, 0.09083, 0.06287, 0.09083, 0.06287, 0.1256, 0.05852, 0.03748, 0.05852, 0.002695, 0.06287, 0.002695, 0.06287, 0.03748, 0.3825, 0.4836, 0.3825, 0.4377, 0.386, 0.44, 0.386, 0.4813, 0.4528, 0.4836, 0.3825, 0.4836, 0.386, 0.4813, 0.4493, 0.4813, 0.3825, 0.4377, 0.4528, 0.4377, 0.4493, 0.44, 0.386, 0.44, 0.3841, 0.4892, 0.3395, 0.4892, 0.3395, 0.4886, 0.3841, 0.4886, 0.3649, 0.363, 0.4352, 0.363, 0.4317, 0.3653, 0.3684, 0.3653, 0.4352, 0.363, 0.4352, 0.4088, 0.4317, 0.4066, 0.4317, 0.3653, 0.3649, 0.4088, 0.3649, 0.363, 0.3684, 0.3653, 0.3684, 0.4066, 0.384, 0.4876, 0.3395, 0.4876, 0.3395, 0.487, 0.384, 0.487, 0.3119, 0.4836, 0.3119, 0.4377, 0.3154, 0.44, 0.3154, 0.4813, 0.3119, 0.4377, 0.3822, 0.4377, 0.3787, 0.44, 0.3154, 0.44, 0.3822, 0.4377, 0.3822, 0.4836, 0.3787, 0.4813, 0.3787, 0.44, 0.3568, 0.4862, 0.385, 0.4862, 0.385, 0.4868, 0.3568, 0.4868, 0.3647, 0.4375, 0.3119, 0.4375, 0.3182, 0.4287, 0.3584, 0.4287, 0.3647, 0.363, 0.3647, 0.4375, 0.3584, 0.4287, 0.3584, 0.4031, 0.3119, 0.4375, 0.3119, 0.363, 0.3182, 0.4031, 0.3182, 0.4287, 0.5441, 0.3555, 0.5975, 0.3555, 0.5975, 0.3896, 0.5441, 0.3896, 0.3105, 0.4862, 0.3387, 0.4862, 0.3387, 0.4868, 0.3105, 0.4868, 0.385, 0.4862, 0.4031, 0.4862, 0.4031, 0.4868, 0.385, 0.4868, 0.3387, 0.4862, 0.3568, 0.4862, 0.3568, 0.4868, 0.3387, 0.4868, 0.8146, 0.2439, 0.7305, 0.2439, 0.7305, 0.1891, 0.8146, 0.1891, 0.3395, 0.4876, 0.3105, 0.4876, 0.3105, 0.487, 0.3395, 0.487, 0.4576, 0.4876, 0.4131, 0.4876, 0.4131, 0.487, 0.4576, 0.487, 0.4131, 0.4876, 0.384, 0.4876, 0.384, 0.487, 0.4131, 0.487, 0.4509, 0.3294, 0.535, 0.3294, 0.535, 0.3843, 0.4509, 0.3843, 0.4576, 0.4892, 0.4131, 0.4892, 0.4131, 0.4886, 0.4576, 0.4886, 0.4131, 0.4892, 0.3841, 0.4892, 0.3841, 0.4886, 0.4131, 0.4886, 0.3395, 0.4892, 0.3105, 0.4892, 0.3105, 0.4886, 0.3395, 0.4886, 0.7305, 0.3291, 0.7305, 0.2449, 0.7854, 0.2449, 0.7854, 0.3291, 0.4285, 0.4878, 0.4576, 0.4878, 0.4576, 0.4884, 0.4285, 0.4884, 0.384, 0.4878, 0.4285, 0.4878, 0.4285, 0.4884, 0.384, 0.4884, 0.3105, 0.4878, 0.355, 0.4878, 0.355, 0.4884, 0.3105, 0.4884, 0.3063, 0.2324, 0.2709, 0.2326, 0.2709, 0.2287, 0.2709, 0.2231, 0.3063, 0.2231, 0.2743, 0.7395, 0.4024, 0.7405, 0.4023, 0.7597, 0.2741, 0.7587, 0.2741, 0.7587, 0.4023, 0.7597, 0.4023, 0.7743, 0.2741, 0.7733, 0.1883, 0.2324, 0.1883, 0.2231, 0.2237, 0.2231, 0.2238, 0.2283, 0.2237, 0.2322, 0.4215, 0.7738, 0.4023, 0.7743, 0.4023, 0.7597, 0.4215, 0.7597, 0.6221, 0.8371, 0.6222, 0.5493, 0.766, 0.6931, 0.9099, 0.8368, 0.6221, 0.8371, 0.766, 0.6931, 0.6222, 0.5493, 0.91, 0.549, 0.766, 0.6931, 0.5908, 0.522, 0.5652, 0.522, 0.5652, 0.4163, 0.5908, 0.4163, 0.5652, 0.522, 0.5396, 0.522, 0.5396, 0.4163, 0.5652, 0.4163, 0.642, 0.522, 0.6164, 0.522, 0.6164, 0.4163, 0.642, 0.4163, 0.6164, 0.522, 0.5908, 0.522, 0.5908, 0.4163, 0.6164, 0.4163, 0.508, 0.6011, 0.508, 0.585, 0.5538, 0.585, 0.5538, 0.6011, 0.5652, 0.522, 0.5908, 0.522, 0.5869, 0.5259, 0.5691, 0.5259, 0.5908, 0.522, 0.6164, 0.522, 0.6126, 0.5259, 0.5947, 0.5259, 0.5396, 0.522, 0.5652, 0.522, 0.5613, 0.5259, 0.5435, 0.5259, 0.6164, 0.522, 0.642, 0.522, 0.6382, 0.5259, 0.6203, 0.5259, 0.57, 0.585, 0.57, 0.6011, 0.5538, 0.6011, 0.5538, 0.585, 0.5538, 0.5392, 0.57, 0.5392, 0.57, 0.585, 0.5538, 0.585, 0.57, 0.6469, 0.5538, 0.6469, 0.5538, 0.6011, 0.57, 0.6011, 0.6158, 0.585, 0.6158, 0.6011, 0.57, 0.6011, 0.57, 0.585, 0.9544, 0.5383, 0.9651, 0.5383, 0.9651, 0.5645, 0.9544, 0.5645, 0.9694, 0.2576, 0.9432, 0.2576, 0.9455, 0.2496, 0.967, 0.2496, 0.9651, 0.2847, 0.9544, 0.2847, 0.9544, 0.2585, 0.9651, 0.2585, 0.9699, 0.2585, 0.9699, 0.2801, 0.9658, 0.2801, 0.9658, 0.2585, 0.9544, 0.5645, 0.9651, 0.5645, 0.9651, 0.8182, 0.9544, 0.8182, 0.9544, 0.2847, 0.9651, 0.2847, 0.9651, 0.5383, 0.9544, 0.5383, 0.9432, 0.2576, 0.9432, 0.003894, 0.9455, 0.0118, 0.9455, 0.2496, 0.9694, 0.003892, 0.9694, 0.2576, 0.967, 0.2496, 0.967, 0.0118, 0.9432, 0.003894, 0.9694, 0.003892, 0.967, 0.0118, 0.9455, 0.0118, 0.588, 0.8872, 0.005076, 0.8872, 0.005076, 0.8344, 0.588, 0.8344, 0.9699, 0.5179, 0.9699, 0.5395, 0.9658, 0.5395, 0.9658, 0.5179, 0.9699, 0.2801, 0.9699, 0.5179, 0.9658, 0.5179, 0.9658, 0.2801, 0.9699, 0.5395, 0.9699, 0.7773, 0.9658, 0.7773, 0.9658, 0.5395, 0.9537, 0.5383, 0.9429, 0.5383, 0.9429, 0.5122, 0.9537, 0.5122, 0.9164, 0.003893, 0.9425, 0.003892, 0.9402, 0.0118, 0.9187, 0.0118, 0.9429, 0.792, 0.9537, 0.792, 0.9537, 0.8182, 0.9429, 0.8182, 0.9706, 0.7773, 0.9706, 0.7557, 0.9747, 0.7557, 0.9747, 0.7773, 0.9537, 0.5122, 0.9429, 0.5122, 0.9429, 0.2585, 0.9537, 0.2585, 0.9537, 0.792, 0.9429, 0.792, 0.9429, 0.5383, 0.9537, 0.5383, 0.9425, 0.003892, 0.9425, 0.2576, 0.9402, 0.2496, 0.9402, 0.0118, 0.9164, 0.2576, 0.9164, 0.003893, 0.9187, 0.0118, 0.9187, 0.2496, 0.9425, 0.2576, 0.9164, 0.2576, 0.9187, 0.2496, 0.9402, 0.2496, 0.588, 0.9406, 0.005076, 0.9406, 0.005076, 0.8878, 0.588, 0.8878, 0.9706, 0.5179, 0.9706, 0.4963, 0.9747, 0.4963, 0.9747, 0.5179, 0.9706, 0.7557, 0.9706, 0.5179, 0.9747, 0.5179, 0.9747, 0.7557, 0.9706, 0.4963, 0.9706, 0.2585, 0.9747, 0.2585, 0.9747, 0.4963, 0.9854, 0.538, 0.9962, 0.538, 0.9962, 0.5642, 0.9854, 0.5642, 0.97, 0.003893, 0.9962, 0.003892, 0.9939, 0.0118, 0.9723, 0.0118, 0.9962, 0.2844, 0.9854, 0.2844, 0.9854, 0.2582, 0.9962, 0.2582, 0.9842, 0.2585, 0.9842, 0.2801, 0.9801, 0.2801, 0.9801, 0.2585, 0.9854, 0.5642, 0.9962, 0.5642, 0.9962, 0.8178, 0.9854, 0.8178, 0.9854, 0.2844, 0.9962, 0.2844, 0.9962, 0.538, 0.9854, 0.538, 0.9962, 0.003892, 0.9962, 0.2576, 0.9939, 0.2496, 0.9939, 0.0118, 0.97, 0.2576, 0.97, 0.003893, 0.9723, 0.0118, 0.9723, 0.2496, 0.9962, 0.2576, 0.97, 0.2576, 0.9723, 0.2496, 0.9939, 0.2496, 0.588, 0.994, 0.005076, 0.994, 0.005076, 0.9412, 0.588, 0.9412, 0.9842, 0.5179, 0.9842, 0.5395, 0.9801, 0.5395, 0.9801, 0.5179, 0.9842, 0.2801, 0.9842, 0.5179, 0.9801, 0.5179, 0.9801, 0.2801, 0.9842, 0.5395, 0.9842, 0.7773, 0.9801, 0.7773, 0.9801, 0.5395, 0.9423, 0.5383, 0.9315, 0.5383, 0.9315, 0.5122, 0.9423, 0.5122, 0.9157, 0.2576, 0.8896, 0.2576, 0.8919, 0.2496, 0.9134, 0.2496, 0.9315, 0.792, 0.9423, 0.792, 0.9423, 0.8181, 0.9315, 0.8181, 0.9753, 0.7773, 0.9753, 0.7557, 0.9794, 0.7557, 0.9794, 0.7773, 0.9423, 0.5122, 0.9315, 0.5122, 0.9315, 0.2585, 0.9423, 0.2585, 0.9423, 0.792, 0.9315, 0.792, 0.9315, 0.5383, 0.9423, 0.5383, 0.8896, 0.2576, 0.8896, 0.003893, 0.8919, 0.0118, 0.8919, 0.2496, 0.9157, 0.003892, 0.9157, 0.2576, 0.9134, 0.2496, 0.9134, 0.0118, 0.8896, 0.003893, 0.9157, 0.003892, 0.9134, 0.0118, 0.8919, 0.0118, 0.588, 0.8339, 0.005076, 0.8339, 0.005076, 0.7811, 0.588, 0.7811, 0.9753, 0.5179, 0.9753, 0.4964, 0.9794, 0.4964, 0.9794, 0.5179, 0.9753, 0.7557, 0.9753, 0.5179, 0.9794, 0.5179, 0.9794, 0.7557, 0.9753, 0.4964, 0.9753, 0.2585, 0.9794, 0.2585, 0.9794, 0.4964, 0.5957, 0.8832, 0.9944, 0.8832, 0.9914, 0.8967, 0.5987, 0.8967, 0.5987, 0.8967, 0.9914, 0.8967, 0.9816, 0.9064, 0.6085, 0.9064, 0.6085, 0.9064, 0.9816, 0.9064, 0.9786, 0.9199, 0.6115, 0.9199, 0.9944, 0.8828, 0.5957, 0.8827, 0.5987, 0.8692, 0.9914, 0.8693, 0.9914, 0.8693, 0.5987, 0.8692, 0.6085, 0.8594, 0.9816, 0.8595, 0.9816, 0.8595, 0.6085, 0.8594, 0.6115, 0.8459, 0.9786, 0.8461, 0.9776, 0.9203, 0.9806, 0.9338, 0.6085, 0.9338, 0.6115, 0.9203, 0.9806, 0.9338, 0.9904, 0.9436, 0.5987, 0.9436, 0.6085, 0.9338, 0.9904, 0.9436, 0.9934, 0.957, 0.5957, 0.957, 0.5987, 0.9436, 0.9806, 0.9807, 0.9776, 0.9941, 0.6115, 0.9941, 0.6085, 0.9807, 0.9904, 0.9709, 0.9806, 0.9807, 0.6085, 0.9807, 0.5987, 0.9709, 0.9934, 0.9574, 0.9904, 0.9709, 0.5987, 0.9709, 0.5957, 0.9574])
me_cube_014.materials.append(mat_matstore2)
me_cube_014.use_remesh_preserve_volume = False
me_cube_014.use_remesh_preserve_attributes = False
me_cube_014.use_mirror_vertex_groups = False
me_cube_014.update()

# ---- objects
ob_lamp = bpy.data.objects.new('Lamp', light_lamp)
ob_camera = bpy.data.objects.new('Camera', cam_camera)
ob_store2 = bpy.data.objects.new('Store2', me_cube_014)

# ---- transforms, parenting, visibility, modifiers, constraints
ob_lamp.location = (4.076, 1.005, 5.904)
ob_lamp.rotation_euler = (0.6503, 0.05522, 1.866)
ob_lamp.lock_rotations_4d = False
ob_lamp.empty_display_type = 'ARROWS'
ob_lamp.color = (0.0, 0.0, 0.0, 0.0)
ob_lamp.lineart.crease_threshold = 0.0
ob_camera.location = (10.85, -11.48, 4.006)
ob_camera.rotation_euler = (1.298, -2.427e-07, 0.7519)
ob_camera.lock_rotations_4d = False
ob_camera.empty_display_type = 'ARROWS'
ob_camera.color = (0.0, 0.0, 0.0, 0.0)
ob_camera.display_type = 'WIRE'
ob_camera.lineart.crease_threshold = 0.0
ob_store2.location = (0.0, 0.0, 0.0)
ob_store2.lineart.crease_threshold = 0.0
_m = ob_store2.modifiers.new('Auto Smooth', 'NODES')
_m.node_group = ng_auto_smooth
_gi = [s.identifier for s in ng_auto_smooth.interface.items_tree if s.item_type == 'SOCKET' and s.in_out == 'INPUT']
_m[_gi[1]] = 3.142  # Angle

# ---- collection membership
col_collection_1.objects.link(ob_lamp)
col_collection_1.objects.link(ob_camera)
col_collection_1.objects.link(ob_store2)

# ---- scene / render settings (as saved in the file)
scene.camera = ob_camera
scene.frame_start = 1; scene.frame_end = 250; scene.frame_set(1)
scene.render.engine = 'BLENDER_EEVEE_NEXT'
scene.render.dither_intensity = 0.0
scene.cycles.use_denoising = False
scene.cycles.samples = 128
scene.cycles.sampling_pattern = 'TABULATED_SOBOL'
scene.cycles.use_adaptive_sampling = False
scene.cycles.use_light_tree = False
scene.cycles.blur_glossy = 0.0
scene.cycles.sample_clamp_indirect = 0.0
scene.view_settings.view_transform = 'Standard'
bpy.context.view_layer.update()
